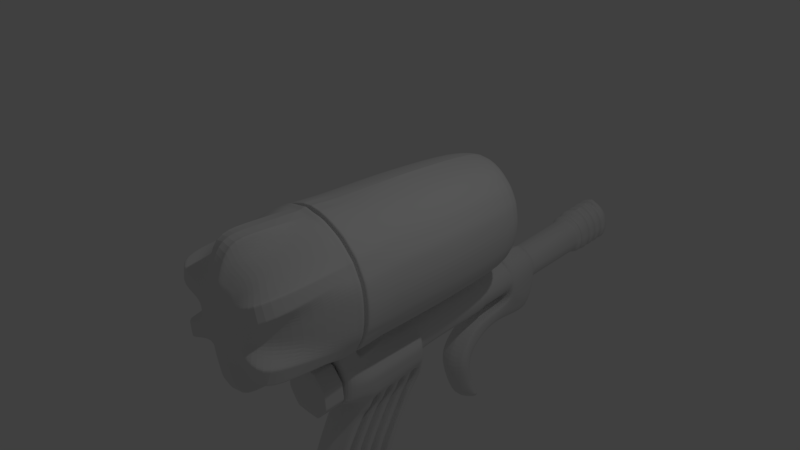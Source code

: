 # Source: RayGun.blend  (saved by Blender 2.77.0; exported with 4.5.12 LTS)
import bpy
from mathutils import Matrix  # noqa: F401  (used for matrix-valued properties, if any)

bpy.ops.wm.read_factory_settings(use_empty=True)
scene = bpy.context.scene
scene.name = 'Scene'

# ---- collections
col_collection_1 = bpy.data.collections.new('Collection 1'); scene.collection.children.link(col_collection_1)

# ---- world
world_world = bpy.data.worlds.new('World'); scene.world = world_world
world_world.color = (0.05088, 0.05088, 0.05088)
world_world.use_sun_shadow = False
world_world.sun_shadow_jitter_overblur = 0.0
world_world.cycles.sampling_method = 'MANUAL'

# ---- cameras
cam_camera = bpy.data.cameras.new('Camera')
cam_camera.clip_end = 100.0
cam_camera.lens = 35.0
cam_camera.sensor_width = 32.0
cam_camera.sensor_height = 18.0
cam_camera.ortho_scale = 7.314
cam_camera.dof.focus_distance = 0.0
cam_camera.dof.aperture_fstop = 128.0

# ---- lights
light_lamp = bpy.data.lights.new('Lamp', 'POINT')
light_lamp.transmission_factor = 0.0
light_lamp.cutoff_distance = 30.0
light_lamp.energy = 100.0
light_lamp.shadow_buffer_clip_start = 1.001
light_lamp.shadow_soft_size = 0.1
light_lamp.shadow_maximum_resolution = 0.006
light_lamp.use_absolute_resolution = True

# ---- meshes
me_circle_002 = bpy.data.meshes.new('Circle.002')
me_circle_002.from_pydata([(0.951, 0.309, 1.105), (0.809, 0.5878, 1.105), (0.5878, 0.809, 1.105), (0.309, 0.9511, 1.105), (0.9478, 0.3051, 1.185), (0.809, 0.5878, 1.176), (0.309, 0.9511, 1.176), (0.5878, 0.809, 1.176), (0.8127, 0.2218, 1.815), (0.8115, 0.5587, 1.92), (0.5235, 0.6826, 1.843), (0.215, 0.8663, 1.883), (0.4162, 0.5893, 2.119), (0.5659, 0.1518, 2.19), (0.7262, 0.537, 2.369), (0.1723, 0.7896, 2.163), (0.3852, 0.1004, 2.325), (0.381, 0.3456, 2.34), (0.2583, 0.4425, 2.287), (0.1471, 0.5271, 2.299), (0.9588, 0.3153, 1.054), (0.8138, 0.5998, 1.054), (0.5881, 0.8255, 1.054), (0.3036, 0.9705, 1.054), (0.9588, 0.3153, 1.001), (0.8138, 0.5998, 1.001), (0.5881, 0.8255, 1.001), (0.3039, 0.9689, 1.001), (0.809, 0.5878, 0.9601), (0.5878, 0.809, 0.9601), (0.3096, 0.9466, 0.9593), (0.9511, 0.309, 0.9601), (0.9511, 0.309, 0.924), (0.7683, 0.6377, 0.924), (0.5878, 0.809, 0.924), (0.3066, 0.9431, 0.9257), (0.8291, 0.2683, -1.852), (0.6711, 0.5776, -1.887), (0.5111, 0.7253, -1.888), (0.2778, 0.8352, -1.903), (0.6396, 0.182, -2.088), (0.5012, 0.4687, -2.087), (0.3968, 0.5869, -2.089), (0.227, 0.6951, -2.099), (0.4365, 0.1311, -2.201), (0.3577, 0.387, -2.193), (0.2751, 0.5017, -2.184), (0.1898, 0.6187, -2.151), (0.8938, 0.2621, 0.9982), (0.7734, 0.4986, 0.9982), (0.5857, 0.6863, 0.9982), (0.3492, 0.8067, 0.9982), (0.5857, 0.6863, 0.9632), (0.7734, 0.4986, 0.9632), (0.3492, 0.8067, 0.9632), (0.8938, 0.2621, 0.9632), (0.1518, 0.9954, 1.054), (0.1545, 0.9755, 1.105), (0.1542, 1.019, 1.829), (0.1, 0.5596, 2.341), (0.1231, 0.3602, 2.344), (0.1801, 0.2593, 2.344), (0.1977, 0.0819, 2.345), (0.1529, 0.9875, 1.003), (0.1572, 0.9831, 0.9557), (0.152, 0.9845, 0.9379), (0.1719, 0.8591, -1.931), (0.1606, 0.6125, -2.161), (0.2003, 0.4514, -2.223), (0.2403, 0.3366, -2.239), (0.2968, 0.1013, -2.252), (0.1545, 0.9755, 1.176), (0.1463, 1.0, 2.193), (0.1519, 0.7147, -2.105), (0.1744, 0.8287, 0.998), (0.1741, 0.831, 0.964), (0.7009, 0.7127, 1.054), (0.6984, 0.6984, 1.105), (0.6594, 0.5791, 1.915), (0.3006, 0.3712, 2.309), (0.7009, 0.7127, 1.001), (0.6984, 0.6984, 0.9601), (0.6984, 0.6984, 0.924), (0.6124, 0.639, -1.886), (0.4727, 0.5093, -2.085), (0.3232, 0.4252, -2.197), (0.6984, 0.6984, 1.176), (0.549, 0.5027, 2.202), (0.6795, 0.5924, 0.9982), (0.6795, 0.5924, 0.9632), (0.224, 0.37, -2.235), (0.1424, 0.3048, 2.346), (0.4458, 0.898, 1.054), (0.4484, 0.88, 1.105), (0.3824, 0.769, 1.766), (0.1946, 0.4888, 2.276), (0.4458, 0.898, 1.001), (0.4484, 0.88, 0.9601), (0.4484, 0.88, 0.924), (0.3928, 0.7933, -1.891), (0.3133, 0.6513, -2.095), (0.2265, 0.5691, -2.165), (0.4484, 0.88, 1.176), (0.2957, 0.6538, 2.096), (0.4675, 0.7465, 0.9982), (0.4675, 0.7465, 0.9632), (0.1762, 0.5326, -2.194), (0.1045, 0.415, 2.342), (0.8863, 0.4576, 1.054), (0.88, 0.4484, 1.105), (0.88, 0.4484, 1.176), (0.8578, 0.3535, 1.874), (0.7907, 0.2923, 2.372), (0.39, 0.1862, 2.354), (0.8863, 0.4576, 1.001), (0.9054, 0.4033, 0.924), (0.7892, 0.3667, -1.876), (0.4296, 0.1975, -2.199), (0.88, 0.4484, 0.9601), (0.6179, 0.2647, -2.085), (0.8336, 0.3804, 0.9982), (0.8336, 0.3804, 0.9632), (0.295, 0.1534, -2.25), (0.1908, 0.1674, 2.347), (0.0, 1.0, 1.105), (0.0, 1.0, 1.176), (0.0, 1.025, 1.832), (0.0, 1.03, 2.204), (0.0, 0.6653, 2.348), (0.0, 0.3532, 2.369), (0.0, 0.21, 2.362), (0.0, 0.07145, 2.361), (0.0, 1.02, 1.054), (0.0, 1.019, 1.001), (0.0, 1.012, 0.9585), (0.0, 0.999, 0.9227), (0.0, 0.8885, -1.942), (0.0, 0.7273, -2.108), (0.0, 0.62, -2.179), (0.0, 0.4314, -2.254), (0.0, 0.3105, -2.282), (0.0, 0.08874, -2.304), (0.0, 0.8483, 0.9982), (0.0, 0.8491, 0.9634), (0.0, 0.2795, 2.364), (0.0, 0.3477, -2.276), (0.0, 0.4529, 2.369), (0.0, 0.5245, -2.219), (0.0, 0.1399, 2.361), (0.0, 0.1311, -2.303), (0.96, 6.711e-11, 1.101), (0.9511, -0.309, 1.105), (0.809, -0.5878, 1.105), (0.5878, -0.809, 1.105), (0.309, -0.9511, 1.105), (0.9468, -2.846e-05, 1.188), (0.9511, -0.309, 1.176), (0.8089, -0.5877, 1.178), (0.309, -0.9511, 1.176), (0.5878, -0.809, 1.176), (0.8166, 0.0006694, 1.795), (0.8066, -0.2183, 1.781), (0.8133, -0.5604, 2.024), (0.5289, -0.7243, 1.785), (0.2154, -0.9429, 1.882), (0.4144, -0.5828, 2.113), (0.5811, 9.895e-05, 2.157), (0.573, -0.1521, 2.185), (0.7262, -0.537, 2.369), (0.172, -0.7183, 2.163), (0.3807, -0.000232, 2.314), (0.3852, -0.1014, 2.32), (0.3827, -0.3473, 2.351), (0.257, -0.4406, 2.28), (0.1437, -0.5292, 2.309), (0.9791, 0.0, 1.05), (0.9588, -0.3153, 1.054), (0.8138, -0.5998, 1.054), (0.5881, -0.8255, 1.054), (0.3036, -0.9705, 1.054), (0.9833, 0.0, 0.9986), (0.9588, -0.3153, 1.001), (0.8138, -0.5998, 1.001), (0.5881, -0.8255, 1.001), (0.3039, -0.9689, 1.001), (0.809, -0.5878, 0.9601), (0.5878, -0.809, 0.9601), (0.3096, -0.9466, 0.9593), (0.9931, 0.0, 0.9597), (0.9511, -0.309, 0.9601), (0.9999, 0.0, 0.924), (0.9511, -0.309, 0.924), (0.7761, -0.6484, 0.924), (0.5878, -0.809, 0.924), (0.3066, -0.9431, 0.9257), (0.8588, -0.0002821, -1.872), (0.8252, -0.2724, -1.895), (0.6737, -0.5842, -1.904), (0.511, -0.7213, -1.935), (0.2712, -0.8245, -1.925), (0.6716, -0.0001489, -2.085), (0.6389, -0.1818, -2.087), (0.5077, -0.4788, -2.086), (0.3995, -0.5857, -2.094), (0.2344, -0.696, -2.096), (0.4529, 0.001026, -2.203), (0.4388, -0.1304, -2.2), (0.3422, -0.4, -2.2), (0.2832, -0.5002, -2.191), (0.2003, -0.6142, -2.159), (0.9188, 0.0, 0.9972), (0.8938, -0.2621, 0.9982), (0.7734, -0.4986, 0.9982), (0.5857, -0.6863, 0.9982), (0.3492, -0.8067, 0.9982), (0.5857, -0.6863, 0.9632), (0.7734, -0.4986, 0.9632), (0.3492, -0.8067, 0.9632), (0.8938, -0.2621, 0.9632), (0.933, 0.0, 0.9631), (0.1518, -0.9954, 1.054), (0.1545, -0.9755, 1.105), (0.1545, -1.019, 1.83), (0.09279, -0.5598, 2.349), (0.1211, -0.3601, 2.356), (0.1803, -0.2595, 2.347), (0.2047, -0.0001082, 2.341), (0.1978, -0.08196, 2.346), (0.1529, -0.9875, 1.003), (0.1572, -0.9831, 0.9557), (0.152, -0.9845, 0.9379), (0.1665, -0.8575, -1.926), (0.1629, -0.6069, -2.173), (0.2035, -0.4449, -2.233), (0.2432, -0.3402, -2.245), (0.2925, 0.0007456, -2.256), (0.2828, -0.1004, -2.257), (0.1545, -0.9755, 1.176), (0.1495, -1.032, 2.261), (0.1733, -0.7113, -2.101), (0.1744, -0.8287, 0.998), (0.1741, -0.831, 0.964), (0.7009, -0.7127, 1.054), (0.6984, -0.6984, 1.105), (0.653, -0.5922, 1.907), (0.2986, -0.3695, 2.303), (0.7009, -0.7127, 1.001), (0.6984, -0.6984, 0.9601), (0.6984, -0.6984, 0.924), (0.6048, -0.6562, -1.925), (0.4715, -0.5318, -2.085), (0.3296, -0.4392, -2.194), (0.6984, -0.6984, 1.176), (0.5676, -0.5035, 2.202), (0.6795, -0.5924, 0.9982), (0.6795, -0.5924, 0.9632), (0.2264, -0.3892, -2.239), (0.1415, -0.3045, 2.35), (0.4458, -0.898, 1.054), (0.4484, -0.88, 1.105), (0.3826, -0.8133, 1.767), (0.1948, -0.4892, 2.279), (0.4458, -0.898, 1.001), (0.4484, -0.88, 0.9601), (0.4484, -0.88, 0.924), (0.3858, -0.7822, -1.928), (0.3151, -0.6505, -2.097), (0.2332, -0.5638, -2.177), (0.4484, -0.88, 1.176), (0.2975, -0.6578, 2.1), (0.4675, -0.7465, 0.9982), (0.4675, -0.7465, 0.9632), (0.1777, -0.5247, -2.212), (0.09838, -0.4157, 2.363), (0.8863, -0.4576, 1.054), (0.88, -0.4484, 1.105), (0.88, -0.4483, 1.177), (0.8579, -0.3535, 1.874), (0.7907, -0.2923, 2.372), (0.384, -0.1837, 2.343), (0.8863, -0.4576, 1.001), (0.8948, -0.3929, 0.924), (0.7936, -0.3627, -1.903), (0.4262, -0.1866, -2.198), (0.88, -0.4484, 0.9601), (0.6111, -0.2576, -2.088), (0.8336, -0.3804, 0.9982), (0.8336, -0.3804, 0.9632), (0.2813, -0.1388, -2.254), (0.1907, -0.1673, 2.346), (0.0, -1.0, 1.105), (0.0, -1.0, 1.176), (0.0, -1.026, 1.837), (0.0, -1.046, 2.25), (0.0, -0.6657, 2.348), (0.0, -0.3551, 2.377), (0.0, -0.21, 2.369), (0.0, -0.07142, 2.363), (0.0, 0.0001635, 2.362), (0.0, -1.02, 1.054), (0.0, -1.019, 1.001), (0.0, -1.012, 0.9585), (0.0, -0.999, 0.9351), (0.0, -0.8774, -1.933), (0.0, -0.741, -2.107), (0.0, -0.6144, -2.194), (0.0, -0.4168, -2.274), (0.0, -0.311, -2.297), (0.0, -0.0851, -2.309), (0.0, 0.0008145, -2.307), (0.0, -0.8483, 0.9982), (0.0, -0.8491, 0.9634), (0.0, -0.2797, 2.368), (0.0, -0.346, -2.29), (0.0, -0.4539, 2.374), (0.0, -0.5105, -2.243), (0.0, -0.1403, 2.368), (0.0, -0.1132, -2.31), (0.9981, 0.0, 0.8846), (0.0, 0.9972, 0.8833), (0.9494, 0.3086, 0.8846), (0.767, 0.6369, 0.8847), (0.5868, 0.8079, 0.8846), (0.3062, 0.9418, 0.8862), (0.1812, 0.9828, 0.8984), (0.6973, 0.6977, 0.8847), (0.4476, 0.8789, 0.8846), (0.9041, 0.4029, 0.8846), (0.0, -0.9973, 0.896), (0.9494, -0.3086, 0.8846), (0.7749, -0.6476, 0.8846), (0.5868, -0.8079, 0.8846), (0.3062, -0.9418, 0.8862), (0.6973, -0.6977, 0.8846), (0.4476, -0.8789, 0.8846), (0.8935, -0.3926, 0.8846), (0.0, 0.9571, -0.5493), (0.1527, 0.9281, -0.5401), (0.662, 0.6733, -0.5474), (0.4251, 0.8464, -0.5484), (0.8616, 0.3909, -0.5482), (0.0, -0.9503, -0.549), (0.2009, -0.9304, -0.5399), (0.6651, -0.676, -0.5484), (0.4247, -0.8446, -0.5483), (0.8571, -0.3829, -0.5484), (0.9452, -4.013e-05, -0.5484), (0.8985, 0.2962, -0.5483), (0.727, 0.6113, -0.5456), (0.5538, 0.7719, -0.5483), (0.2919, 0.8923, -0.5472), (0.8919, -0.2937, -0.5481), (0.7262, -0.6135, -0.548), (0.5572, -0.7754, -0.5484), (0.2935, -0.8973, -0.5474), (0.9471, -1.56e-05, -0.49), (0.9004, 0.2967, -0.4899), (0.727, 0.6113, -0.4872), (0.5549, 0.7733, -0.4899), (0.2921, 0.8923, -0.4887), (0.8939, -0.2943, -0.4897), (0.7275, -0.6145, -0.4896), (0.558, -0.7763, -0.49), (0.2935, -0.8974, -0.4891), (0.0, 0.9579, -0.4909), (0.1599, 0.9279, -0.4815), (0.6632, 0.6743, -0.489), (0.426, 0.8473, -0.49), (0.8634, 0.3915, -0.4898), (0.05619, -0.9323, -0.4609), (0.6664, -0.6771, -0.49), (0.4249, -0.8443, -0.4899), (0.8573, -0.3829, -0.49), (0.2656, -0.9829, 0.8984), (0.9743, -5.195e-06, 0.5568), (0.9247, 0.3024, 0.5569), (0.749, 0.6256, 0.5582), (0.5664, 0.7841, 0.5572), (0.3, 0.9231, 0.5581), (0.92, -0.3006, 0.557), (0.7475, -0.6282, 0.5572), (0.5717, -0.791, 0.5569), (0.3009, -0.9228, 0.5581), (0.0, 0.9743, 0.5558), (0.1728, 0.9543, 0.5681), (0.6822, 0.6884, 0.5572), (0.4372, 0.8635, 0.5568), (0.8843, 0.3973, 0.5569), (0.0, -1.845, 0.8519), (0.4172, -1.849, 0.5122), (0.1618, -1.826, 0.8446), (0.2121, -1.844, 0.8441), (0.6844, -0.6897, 0.5567), (0.4383, -0.8652, 0.5568), (0.8805, -0.39, 0.5566), (0.1948, -1.745, -0.5556), (0.0, -1.829, -0.5885), (0.0, -1.163, -0.5363), (0.2658, -0.9601, 0.5678), (0.1198, -1.167, -0.5059), (0.0, -0.9495, -0.4619), (0.08161, -0.9904, 0.502), (0.3729, -1.239, 0.8516), (0.0, -1.135, -0.4414), (0.1952, -1.177, 0.5971), (0.2656, -1.219, 0.8545), (0.0848, -1.12, -0.4458), (0.2607, -1.199, 0.8545), (0.3277, -1.21, 0.5347), (0.0, -1.219, 0.865), (0.0, -1.201, 0.8657), (0.1101, -0.9737, -0.3461), (0.08161, -1.171, 0.552), (0.09365, -1.097, -0.3223), (0.2862, -0.9906, 0.8888), (0.2863, -0.9678, 0.5596), (0.3349, -1.177, 0.5683), (0.3616, -1.206, 0.8449), (0.08251, -1.136, -0.4652), (0.0, -1.143, -0.4992), (0.1702, -1.201, -0.5085), (0.2545, -1.245, -0.5209), (0.2936, -1.328, -0.5239), (0.3174, -1.427, -0.5357), (0.08114, -1.097, -1.832), (0.0, -1.079, -1.842), (0.0, -1.2, -0.5429), (0.4871, -1.465, 0.5168), (0.4516, -1.391, 0.4892), (0.3536, -1.283, 0.4631), (0.342, -1.248, 0.5016), (0.0, -1.239, 0.8558), (0.0, -1.259, 0.8514), (0.0, -1.282, 0.8478), (0.0, -1.17, 0.8935), (0.41, -1.266, 0.8447), (0.4163, -1.299, 0.8446), (0.4286, -1.398, 0.8444), (0.426, -1.475, 0.8443), (0.2657, -1.238, 0.8544), (0.2657, -1.268, 0.8543), (0.2657, -1.385, 0.8542), (0.2658, -1.531, 0.8541), (0.298, -1.667, -0.5609), (0.3816, -1.734, 0.8442), (0.2658, -1.682, 0.854), (0.463, -1.718, 0.4774), (0.2663, -1.7, -0.555), (0.0, -1.751, 0.8519), (0.3588, -1.766, 0.8442), (0.2142, -1.759, 0.854), (0.0, -1.695, -0.5747), (0.4575, -1.743, 0.4762), (0.1075, 0.3593, 2.347), (0.1578, 0.2532, 2.347), (0.1791, -7.604e-05, 2.344), (0.1732, 0.08069, 2.348), (0.1542, 0.4484, -2.232), (0.1716, 0.332, -2.256), (0.2194, 0.001003, -2.276), (0.2245, 0.09868, -2.27), (0.133, 0.9985, 1.054), (0.1353, 0.9786, 1.105), (0.1351, 1.02, 1.83), (0.08763, 0.5727, 2.342), (0.1339, 0.9914, 1.003), (0.1377, 0.9867, 0.956), (0.1331, 0.9863, 0.9361), (0.1283, 0.8679, -1.938), (0.1161, 0.6149, -2.168), (0.1353, 0.9786, 1.176), (0.1282, 1.021, 2.203), (0.1143, 0.7187, -2.109), (0.1528, 0.8312, 0.998), (0.1525, 0.8332, 0.9639), (0.1671, 0.3665, -2.249), (0.1246, 0.3016, 2.348), (0.1317, 0.5304, -2.203), (0.09154, 0.4197, 2.346), (0.2348, 0.1489, -2.266), (0.1671, 0.1641, 2.349), (0.1046, -0.3596, 2.361), (0.1577, -0.2533, 2.35), (0.1735, -0.0807, 2.349), (0.1546, -0.4324, -2.247), (0.1709, -0.3304, -2.265), (0.2131, -0.09523, -2.277), (0.133, -0.9985, 1.054), (0.1353, -0.9786, 1.105), (0.1353, -1.02, 1.831), (0.08106, -0.5728, 2.348), (0.1339, -0.9914, 1.003), (0.1377, -0.9867, 0.956), (0.1331, -0.9863, 0.9376), (0.1274, -0.8721, -1.921), (0.122, -0.6068, -2.181), (0.1353, -0.9786, 1.176), (0.131, -1.033, 2.26), (0.1261, -0.7219, -2.104), (0.1528, -0.8312, 0.998), (0.1525, -0.8332, 0.9639), (0.1695, -0.3633, -2.258), (0.1235, -0.3014, 2.356), (0.1364, -0.5185, -2.224), (0.08419, -0.4211, 2.369), (0.2147, -0.1306, -2.275), (0.1672, -0.164, 2.349), (0.1331, 0.9847, 0.8965), (0.1328, -0.936, -0.541), (0.1256, 0.9334, -0.5412), (0.1272, 0.9343, -0.4827), (0.04922, -0.9344, -0.4611), (0.1253, -1.78, -0.5702), (0.08182, -1.844, 0.8537), (0.1328, 0.96, 0.5664), (0.2327, -0.9847, 0.8981), (0.07429, -1.128, -0.4453), (0.1049, -1.166, -0.5306), (0.2283, -1.198, 0.8542), (0.2327, -1.218, 0.8549), (0.07228, -1.143, -0.4694), (0.1824, -1.246, -0.5429), (0.2398, -1.327, -0.556), (0.2708, -1.424, -0.5644), (0.2327, -1.238, 0.8541), (0.2328, -1.267, 0.854), (0.2328, -1.372, 0.8539), (0.2328, -1.528, 0.8538), (0.1938, -1.666, -0.5693), (0.2329, -1.68, 0.8538), (0.1735, -1.7, -0.572), (0.1876, -1.758, 0.8537), (0.0, 0.9582, -0.442), (0.1711, 0.9266, -0.4324), (0.6649, 0.6758, -0.4402), (0.4266, 0.848, -0.4411), (0.8648, 0.392, -0.4409), (0.6674, -0.6779, -0.4411), (0.4253, -0.8448, -0.441), (0.858, -0.3831, -0.4411), (0.06596, -0.9335, -0.4129), (0.9486, -1.504e-06, -0.4411), (0.9016, 0.2969, -0.4411), (0.7274, 0.6114, -0.4383), (0.5558, 0.7742, -0.441), (0.2924, 0.8926, -0.4398), (0.8959, -0.2949, -0.4409), (0.7287, -0.6155, -0.4407), (0.5587, -0.7771, -0.4411), (0.2944, -0.9004, -0.4402), (0.13, -1.158, -0.4817), (0.08996, -1.131, -0.07979), (0.1088, -0.9745, 0.02615), (0.09309, -1.099, -0.1711), (0.09437, -1.152, -0.4185), (0.2031, -1.159, -0.5131), (0.2873, -1.212, -0.472), (0.4079, -1.315, -0.4996), (0.4671, -1.409, -0.4413), (0.4215, -1.686, -0.4889), (0.3974, -1.724, -0.5114), (0.1294, 0.935, -0.4337), (0.1862, -1.969, -0.5681), (0.0, -1.979, -0.5622), (0.3875, -1.76, -0.5354), (0.0, -2.066, 0.588), (0.1338, -1.979, -0.5616), (0.316, -2.037, -0.5026), (0.3184, -2.079, 0.5601), (0.2554, -2.077, 0.6054), (0.0, -2.061, -0.523), (0.1632, -2.053, -0.5174), (0.3747, -2.015, 0.5221), (0.1858, -1.845, 0.8352), (0.3443, -1.921, -0.54), (0.0, -1.968, 0.5853), (0.0, -1.854, 0.8065), (0.0, -1.847, 0.6014), (0.1768, -1.846, 0.5994), (0.2537, -2.022, 0.6127), (0.1915, -1.93, -0.5796), (0.0, -1.932, -0.578), (0.134, -1.93, -0.5817), (0.1445, -2.21, 0.6415), (0.0, -2.21, 0.6517), (0.2912, -2.219, 0.6217), (0.2905, -2.168, -0.4368), (0.1597, -2.182, -0.437), (0.0, -2.198, -0.4227), (0.183, -2.484, 0.7697), (0.0, -2.48, 0.7849), (0.2798, -2.492, 0.7726), (0.2579, -2.436, -0.2946), (0.1509, -2.425, -0.2485), (0.0, -2.451, -0.2656), (0.173, -2.864, 0.9608), (0.0, -2.861, 0.9729), (0.2724, -2.873, 0.9572), (0.2671, -2.817, -0.1044), (0.162, -2.813, -0.0747), (0.0, -2.823, -0.06971), (0.1791, -3.319, 1.094), (0.0, -3.32, 1.103), (0.2628, -3.329, 1.083), (0.2663, -3.265, 0.06243), (0.1489, -3.269, 0.08062), (0.0, -3.286, 0.09577), (0.166, -4.003, 1.185), (0.0, -4.013, 1.189), (0.2553, -4.005, 1.173), (0.2495, -3.954, 0.178), (0.1367, -3.953, 0.2025), (0.0, -3.941, 0.2155), (0.153, -4.666, 1.222), (0.0, -4.675, 1.225), (0.2577, -4.661, 1.207), (0.2498, -4.439, 0.2089), (0.1277, -4.473, 0.2307), (0.0, -4.505, 0.2471), (0.144, -5.223, 1.18), (0.0, -5.23, 1.182), (0.2636, -5.197, 1.173), (0.244, -5.041, 0.2029), (0.1385, -5.053, 0.1851), (0.0, -5.062, 0.2039), (0.0, -1.262, 0.8526), (0.0, -1.768, 0.8554), (0.2394, -1.359, 0.8576), (0.2394, -1.527, 0.8575), (0.1905, -1.776, 0.8574), (0.0, -1.875, 0.8916), (0.185, -1.176, 0.8946), (0.3695, -1.368, 0.8945), (0.3805, -1.641, 0.8841), (0.1941, -1.866, 0.8944), (0.0, -1.191, 1.2), (0.0, -1.366, 1.2), (0.0, -1.897, 1.2), (0.182, -1.198, 1.203), (0.3665, -1.39, 1.203), (0.1911, -1.888, 1.203), (0.0, -1.896, 1.181), (0.0, -1.875, 0.913), (0.3666, -1.389, 1.183), (0.3676, -1.367, 0.9159), (0.1832, -1.175, 0.916), (0.1822, -1.196, 1.184), (0.3787, -1.641, 0.9055), (0.3777, -1.662, 1.173), (0.1913, -1.886, 1.183), (0.1923, -1.865, 0.9158), (0.0, -1.168, 0.913), (0.0, -1.189, 1.181), (0.4683, -1.675, 0.5146), (0.3119, -1.618, -0.5595), (0.4071, -1.685, 0.8442), (0.4404, -1.645, -0.4731), (0.2394, -1.692, 0.8575), (0.0, -1.681, 1.199), (0.3775, -1.663, 1.192), (0.479, -1.562, 0.5157), (0.3334, -1.517, -0.5498), (0.425, -1.57, 0.8443), (0.2658, -1.537, 0.8541), (0.2328, -1.534, 0.8538), (0.2576, -1.506, -0.562), (0.4589, -1.524, -0.4556), (0.2394, -1.534, 0.8575), (0.3699, -1.379, 0.8941), (0.0, -1.378, 1.2), (0.3669, -1.401, 1.202), (0.3681, -1.378, 0.9155), (0.3671, -1.399, 1.183), (0.3288, -1.565, -0.5541), (0.4179, -1.636, 0.8442), (0.2658, -1.672, 0.854), (0.2329, -1.671, 0.8538), (0.2348, -1.574, -0.5656), (0.4548, -1.581, -0.4608), (0.2394, -1.682, 0.8575), (0.3798, -1.625, 0.8848), (0.0, -1.662, 1.199), (0.3768, -1.646, 1.193), (0.378, -1.624, 0.9062), (0.377, -1.645, 1.174), (0.478, -1.611, 0.5132), (0.09975, 0.3589, 2.349), (0.1466, 0.2502, 2.348), (0.1665, -5.725e-05, 2.345), (0.161, 0.08008, 2.349), (0.11, 0.4433, -2.24), (0.1343, 0.3252, -2.265), (0.1604, 0.0009939, -2.288), (0.1615, 0.09702, -2.284), (0.1157, 0.3, 2.349), (0.08509, 0.4221, 2.348), (0.1553, 0.1624, 2.35), (0.09621, -0.3594, 2.364), (0.1465, -0.2503, 2.352), (0.1614, -0.08007, 2.35), (0.1024, -0.4317, -2.258), (0.1187, -0.3272, -2.276), (0.1521, -0.09287, -2.289), (0.1144, -0.2999, 2.359), (0.07737, -0.4236, 2.371), (0.1555, -0.1624, 2.35), (0.0761, 0.9857, 0.8956), (0.07428, 0.9433, -0.5419), (0.07342, 0.9447, -0.4834), (0.04577, -0.9355, -0.4611), (0.06375, -1.81, -0.5856), (0.08838, 0.966, 0.5655), (0.06908, -1.136, -0.445), (0.09713, -1.171, -0.531), (0.06721, -1.156, -0.4715), (0.1135, -1.201, -0.5346), (0.2274, -1.573, -1.901), (0.1005, -1.675, -1.916), (0.0911, -1.7, -0.5732), (0.1237, 1.0, 1.054), (0.1259, 0.9801, 1.105), (0.1256, 1.02, 1.83), (0.08149, 0.5792, 2.342), (0.1245, 0.9934, 1.003), (0.128, 0.9884, 0.9562), (0.1238, 0.9872, 0.9351), (0.07961, 0.8774, -1.939), (0.0806, 0.6167, -2.172), (0.1259, 0.9801, 1.176), (0.09356, 1.007, 2.205), (0.07192, 0.7216, -2.112), (0.1421, 0.8324, 0.9981), (0.1419, 0.8343, 0.9639), (0.1244, 0.3607, -2.258), (0.08996, 0.5303, -2.209), (0.17, 0.1431, -2.279), (0.1237, -1.0, 1.054), (0.1259, -0.9801, 1.105), (0.1259, -1.021, 1.831), (0.07538, -0.5792, 2.348), (0.1245, -0.9934, 1.003), (0.128, -0.9884, 0.9562), (0.1238, -0.9872, 0.9374), (0.08112, -0.8742, -1.93), (0.07274, -0.6113, -2.192), (0.1259, -0.9801, 1.176), (0.1218, -1.034, 2.259), (0.07181, -0.7279, -2.11), (0.1421, -0.8324, 0.9981), (0.1419, -0.8343, 0.9639), (0.1178, -0.3624, -2.269), (0.08832, -0.519, -2.235), (0.1586, -0.1265, -2.287), (0.08872, -0.9389, -0.5418), (0.07609, -1.844, 0.8536), (0.2164, -0.9856, 0.8979), (0.2123, -1.198, 0.854), (0.2164, -1.218, 0.8551), (0.2164, -1.238, 0.8539), (0.2165, -1.266, 0.8538), (0.2165, -1.366, 0.8538), (0.1745, -1.758, 0.8536), (0.0653, 0.9475, -0.4345), (0.07635, -1.978, -0.562), (0.09106, -2.071, 0.5863), (0.1037, -2.056, -0.5243), (0.1017, -1.849, 0.5997), (0.1044, -2.005, 0.5852), (0.08323, -1.932, -0.578), (0.1119, -1.868, 0.8332), (0.1041, -2.211, 0.6406), (0.1176, -2.181, -0.4325), (0.1197, -2.483, 0.7713), (0.09841, -2.431, -0.2547), (0.1094, -2.863, 0.9624), (0.1081, -2.812, -0.071), (0.08693, -3.32, 1.096), (0.09138, -3.271, 0.08434), (0.06891, -4.01, 1.187), (0.07351, -3.955, 0.2069), (0.06059, -4.673, 1.223), (0.06131, -4.482, 0.2367), (0.06515, -5.228, 1.18), (0.06705, -5.058, 0.1882), (0.2226, -1.352, 0.8575), (0.1771, -1.776, 0.8573), (0.172, -1.175, 0.8944), (0.1805, -1.866, 0.8942), (0.1693, -1.197, 1.203), (0.3408, -1.388, 1.202), (0.1777, -1.888, 1.202), (0.1788, -1.866, 0.9156), (0.1779, -1.887, 1.183), (0.1704, -1.175, 0.9158), (0.1694, -1.196, 1.183), (0.3511, -1.665, 1.193), (0.0, -1.701, -1.926), (0.3412, -1.399, 1.202), (0.3504, -1.648, 1.193), (0.2528, 0.2808, -2.248), (0.8201, 0.5874, 1.054), (0.8152, 0.5757, 1.105), (0.8152, 0.5757, 1.176), (0.8155, 0.5409, 1.916), (0.7318, 0.5157, 2.369), (0.3817, 0.3317, 2.34), (0.0, 0.2039, 2.362), (0.8201, 0.5874, 1.001), (0.8152, 0.5757, 0.924), (0.7159, 0.517, -1.886), (0.3732, 0.331, -2.2), (0.0, 0.2556, -2.292), (0.8152, 0.5757, 0.9601), (0.5452, 0.4087, -2.084), (0.7786, 0.4883, 0.9982), (0.7786, 0.4883, 0.9632), (0.1811, 0.2513, 2.345), (0.8139, 0.5749, 0.8847), (0.7707, 0.5486, -0.5457), (0.7713, 0.5496, -0.4873), (0.795, 0.5637, 0.5581), (0.1895, 0.2764, -2.263), (0.1586, 0.2455, 2.347), (0.7726, 0.5506, -0.4385), (0.1357, 0.2695, -2.272), (0.1474, 0.2426, 2.349), (0.8798, 0.4703, 1.054), (0.8737, 0.4609, 1.105), (0.8737, 0.4609, 1.176), (0.8537, 0.3719, 1.878), (0.7849, 0.3142, 2.372), (0.3892, 0.2005, 2.353), (0.0, 0.1461, 2.361), (0.8798, 0.4703, 1.001), (0.8737, 0.4609, 0.924), (0.7645, 0.4242, -1.879), (0.4066, 0.2517, -2.203), (0.0, 0.1837, -2.299), (0.8737, 0.4609, 0.9601), (0.5895, 0.3199, -2.086), (0.8282, 0.391, 0.9982), (0.8282, 0.391, 0.9632), (0.1898, 0.1756, 2.347), (0.1663, 0.1721, 2.349), (0.1545, 0.1703, 2.35), (0.2704, 0.2073, -2.255), (0.8724, 0.4605, 0.8846), (0.8311, 0.447, -0.548), (0.8325, 0.4475, -0.4896), (0.8558, 0.4557, 0.5569), (0.2085, 0.2024, -2.268), (0.834, 0.4482, -0.4407), (0.1439, 0.1961, -2.279), (0.2653, -0.2028, -2.255), (0.8795, -0.471, 1.054), (0.8733, -0.4616, 1.105), (0.8733, -0.4614, 1.177), (0.8537, -0.373, 1.888), (0.7846, -0.3154, 2.372), (0.3844, -0.199, 2.346), (0.0, -0.1469, 2.368), (0.8795, -0.471, 1.001), (0.8733, -0.4616, 0.924), (0.7689, -0.4271, -1.901), (0.4069, -0.2505, -2.198), (0.0, -0.1763, -2.308), (0.8733, -0.4616, 0.9601), (0.5883, -0.3219, -2.084), (0.8279, -0.3915, 0.9982), (0.8279, -0.3915, 0.9632), (0.1897, -0.176, 2.346), (0.872, -0.4612, 0.8846), (0.8314, -0.4481, -0.5483), (0.8325, -0.4484, -0.4899), (0.8507, -0.4541, 0.5569), (0.1981, -0.1946, -2.274), (0.1663, -0.1724, 2.349), (0.8336, -0.4488, -0.441), (0.143, -0.1905, -2.288), (0.1547, -0.1707, 2.35), (0.2515, -0.2726, -2.253), (0.1587, -0.2438, 2.35), (0.1474, -0.2409, 2.352), (0.8215, -0.5846, 1.054), (0.8166, -0.5729, 1.105), (0.8165, -0.5728, 1.178), (0.8181, -0.5384, 2.008), (0.7331, -0.5109, 2.369), (0.3831, -0.3298, 2.352), (0.0, -0.2026, 2.369), (0.8215, -0.5846, 1.001), (0.8166, -0.5729, 0.924), (0.7199, -0.5162, -1.907), (0.3785, -0.3291, -2.199), (0.0, -0.2419, -2.305), (0.8166, -0.5729, 0.9601), (0.5471, -0.4078, -2.087), (0.7798, -0.486, 0.9982), (0.7798, -0.486, 0.9632), (0.1814, -0.2497, 2.347), (0.8153, -0.5722, 0.8846), (0.7765, -0.5501, -0.5484), (0.7769, -0.5505, -0.4899), (0.7966, -0.5617, 0.5569), (0.1837, -0.2634, -2.273), (0.7778, -0.5511, -0.441), (0.1349, -0.2592, -2.284), (0.4077, -0.0001736, 2.303), (0.4078, 0.1064, 2.312), (0.4231, 0.3693, 2.35), (0.1501, 0.5499, 2.282), (0.0, 0.7106, 2.337), (0.277, 0.4597, 2.266), (0.1055, 0.6141, 2.33), (0.3304, 0.3871, 2.298), (0.2066, 0.5087, 2.254), (0.4378, 0.1989, 2.357), (0.4093, -0.1071, 2.309), (0.4236, -0.3698, 2.354), (0.1482, -0.5515, 2.29), (0.0, -0.7112, 2.338), (0.2768, -0.4589, 2.262), (0.1034, -0.6151, 2.334), (0.3306, -0.3854, 2.291), (0.2081, -0.51, 2.258), (0.4322, -0.1967, 2.348), (0.09068, -0.627, 2.334), (0.09246, 0.626, 2.331), (0.08441, -0.6329, 2.334), (0.08598, 0.632, 2.331), (0.4243, 0.3544, 2.35), (0.4365, 0.2142, 2.356), (0.4321, -0.2129, 2.351), (0.4248, -0.3513, 2.354), (0.0, -1.189, -0.5429), (0.06273, -1.192, -0.5344), (0.0, -1.777, -0.5754), (0.09056, -1.755, -0.5769), (0.2233, -1.621, -0.5674), (0.1258, -1.201, -0.5314), (0.2022, -1.601, -1.904), (0.2514, -1.528, -1.891), (0.2378, -1.245, -1.854), (0.2718, -1.337, -1.863), (0.1929, -1.16, -1.84), (0.1469, -1.122, -1.831), (0.2625, -1.481, -1.882), (0.2736, -1.415, -1.871), (0.148, -1.16, -1.915), (0.1894, -1.198, -1.919), (0.2303, -1.259, -1.931), (0.2595, -1.338, -1.937), (0.2361, -1.493, -1.952), (0.2133, -1.54, -1.958), (0.1927, -1.567, -1.96), (0.09244, -1.621, -1.972), (0.0, -1.646, -1.985), (0.06225, -1.122, -1.904), (0.0, -1.116, -1.913), (0.2494, -1.457, -1.948), (0.2607, -1.402, -1.942), (0.1373, -1.16, -1.922), (0.1882, -1.199, -1.926), (0.2293, -1.259, -1.939), (0.2579, -1.338, -1.945), (0.2349, -1.492, -1.959), (0.2148, -1.532, -1.965), (0.1938, -1.561, -1.967), (0.08624, -1.62, -1.979), (0.0, -1.644, -1.99), (0.06015, -1.119, -1.92), (0.0, -1.119, -1.933), (0.2482, -1.456, -1.955), (0.2595, -1.402, -1.949), (0.0, -1.348, -4.965), (0.0, -1.32, -4.967), (0.1778, -0.9385, -4.924), (0.223, -0.9993, -4.928), (0.2531, -1.07, -4.937), (0.2612, -1.162, -4.949), (0.2392, -1.314, -4.955), (0.2138, -1.346, -4.954), (0.1977, -1.371, -4.956), (0.1156, -1.419, -4.957), (0.0, -1.44, -4.947), (0.1592, -1.345, -4.971), (0.1918, -1.16, -4.971), (0.0, -1.16, -4.962), (0.1891, -1.072, -4.965), (0.0, -1.079, -4.959), (0.1784, -1.015, -4.954), (0.0, -1.005, -4.941), (0.08889, -0.9019, -4.925), (0.0, -0.8978, -4.922), (0.0, -1.227, -4.966), (0.2493, -1.278, -4.953), (0.1652, -1.318, -4.975), (0.0, -1.285, -4.969), (0.2635, -1.225, -4.949), (0.1841, -1.228, -4.977), (0.1743, -1.284, -4.977), (0.0, -1.602, -2.515), (0.0, -1.079, -2.481), (0.1942, -1.164, -2.475), (0.09151, -1.578, -2.506), (0.2589, -1.368, -2.493), (0.193, -1.522, -2.497), (0.2135, -1.495, -2.498), (0.2329, -1.226, -2.487), (0.2574, -1.305, -2.492), (0.06639, -1.082, -2.47), (0.1448, -1.121, -2.471), (0.247, -1.421, -2.495), (0.2341, -1.456, -2.496), (0.0, -1.599, -2.548), (0.1945, -1.162, -2.508), (0.2589, -1.366, -2.526), (0.193, -1.52, -2.531), (0.2135, -1.492, -2.531), (0.2574, -1.303, -2.526), (0.1453, -1.119, -2.504), (0.2341, -1.454, -2.529), (0.0, -1.077, -2.514), (0.0919, -1.576, -2.54), (0.2331, -1.224, -2.52), (0.06676, -1.08, -2.503), (0.2469, -1.419, -2.529), (0.0, -1.705, -2.538), (0.2045, -1.103, -2.533), (0.3057, -1.424, -2.558), (0.1685, -1.662, -2.518), (0.2064, -1.648, -2.528), (0.2891, -1.294, -2.557), (0.1381, -1.045, -2.528), (0.2321, -1.646, -2.534), (0.0, -0.9879, -2.525), (0.2565, -1.187, -2.549), (0.06203, -0.9922, -2.527), (0.0, -1.721, -3.033), (0.2112, -1.065, -2.959), (0.291, -1.433, -2.985), (0.2032, -1.67, -3.015), (0.23, -1.635, -3.015), (0.2888, -1.259, -2.983), (0.1464, -1.003, -2.953), (0.258, -1.571, -3.013), (0.0, -0.9436, -2.966), (0.09911, -1.712, -3.025), (0.2605, -1.149, -2.974), (0.05327, -0.9685, -2.953), (0.2744, -1.518, -3.012), (0.0, -1.563, -3.059), (0.2001, -1.129, -3.023), (0.2588, -1.335, -3.041), (0.1939, -1.485, -3.046), (0.2137, -1.459, -3.046), (0.2572, -1.273, -3.041), (0.1523, -1.083, -3.019), (0.2345, -1.423, -3.045), (0.0, -1.039, -3.028), (0.09791, -1.54, -3.054), (0.2365, -1.192, -3.034), (0.07261, -1.045, -3.019), (0.2466, -1.388, -3.044), (0.0, -1.56, -3.098), (0.2005, -1.127, -3.062), (0.2588, -1.333, -3.08), (0.194, -1.483, -3.086), (0.2137, -1.457, -3.085), (0.2572, -1.271, -3.08), (0.1528, -1.08, -3.058), (0.2345, -1.42, -3.084), (0.0, -1.036, -3.067), (0.09837, -1.537, -3.093), (0.2368, -1.189, -3.073), (0.07305, -1.042, -3.058), (0.2465, -1.385, -3.083), (0.0, -1.457, -4.922), (0.2227, -1.001, -4.89), (0.2635, -1.227, -4.911), (0.2008, -1.375, -4.921), (0.2212, -1.353, -4.922), (0.2612, -1.163, -4.911), (0.1775, -0.9402, -4.886), (0.2396, -1.315, -4.917), (0.0, -0.8842, -4.896), (0.1181, -1.428, -4.925), (0.2529, -1.072, -4.899), (0.08863, -0.9035, -4.887), (0.2493, -1.279, -4.915), (0.0, -0.7865, -4.864), (0.09681, -1.499, -4.902), (0.2792, -1.032, -4.873), (0.06023, -0.8077, -4.857), (0.2746, -1.308, -4.894), (0.0, -1.534, -4.892), (0.2389, -0.9372, -4.861), (0.2934, -1.238, -4.889), (0.2068, -1.434, -4.899), (0.231, -1.402, -4.898), (0.2904, -1.153, -4.889), (0.1787, -0.8564, -4.855), (0.2612, -1.356, -4.896), (0.0, -0.9284, -4.235), (0.1057, -1.48, -4.263), (0.2511, -1.11, -4.241), (0.0775, -0.9408, -4.227), (0.2527, -1.325, -4.256), (0.0, -1.506, -4.261), (0.2168, -1.039, -4.231), (0.2669, -1.27, -4.252), (0.1981, -1.426, -4.259), (0.218, -1.4, -4.259), (0.2648, -1.203, -4.252), (0.1679, -0.9802, -4.226), (0.2412, -1.363, -4.257), (0.0, -1.52, -4.3), (0.2201, -1.024, -4.269), (0.273, -1.27, -4.292), (0.1999, -1.436, -4.299), (0.221, -1.408, -4.299), (0.2707, -1.199, -4.291), (0.1683, -0.9613, -4.264), (0.2457, -1.369, -4.297), (0.0, -0.903, -4.273), (0.102, -1.493, -4.303), (0.2565, -1.1, -4.28), (0.07207, -0.9195, -4.265), (0.2578, -1.329, -4.295), (0.0, -1.571, -4.354), (0.2331, -0.9708, -4.318), (0.2935, -1.269, -4.345), (0.2057, -1.468, -4.355), (0.2308, -1.436, -4.354), (0.2906, -1.184, -4.345), (0.1728, -0.8914, -4.312), (0.2608, -1.388, -4.352), (0.0, -0.8434, -4.323), (0.09064, -1.536, -4.359), (0.2757, -1.064, -4.33), (0.05083, -0.8492, -4.314), (0.2749, -1.34, -4.35), (0.0, -1.563, -4.43), (0.0, -1.558, -4.507), (0.0, -1.553, -4.584), (0.0, -1.534, -4.672), (0.0, -1.542, -4.738), (0.0, -1.536, -4.815), (0.234, -0.966, -4.395), (0.2348, -0.9612, -4.473), (0.2356, -0.9564, -4.55), (0.2364, -0.9516, -4.628), (0.2372, -0.9468, -4.706), (0.2381, -0.942, -4.783), (0.2935, -1.265, -4.423), (0.2935, -1.26, -4.501), (0.2935, -1.256, -4.578), (0.2935, -1.251, -4.656), (0.2935, -1.247, -4.734), (0.2934, -1.242, -4.811), (0.2058, -1.463, -4.432), (0.2034, -1.456, -4.513), (0.2061, -1.453, -4.588), (0.2062, -1.448, -4.666), (0.2064, -1.443, -4.743), (0.2002, -1.432, -4.824), (0.2308, -1.431, -4.432), (0.2303, -1.425, -4.51), (0.2309, -1.421, -4.587), (0.2309, -1.416, -4.665), (0.2309, -1.412, -4.743), (0.2287, -1.405, -4.821), (0.2906, -1.18, -4.422), (0.2906, -1.175, -4.5), (0.2905, -1.171, -4.578), (0.2905, -1.167, -4.655), (0.2905, -1.162, -4.733), (0.2904, -1.158, -4.811), (0.1703, -0.8909, -4.388), (0.1738, -0.8822, -4.467), (0.1724, -0.8803, -4.544), (0.1755, -0.8723, -4.622), (0.1765, -0.867, -4.7), (0.1765, -0.8631, -4.778), (0.2609, -1.384, -4.43), (0.2609, -1.379, -4.508), (0.261, -1.374, -4.585), (0.261, -1.37, -4.663), (0.2611, -1.365, -4.741), (0.2611, -1.361, -4.819), (0.0, -0.7993, -4.79), (0.0, -0.7988, -4.71), (0.0, -0.819, -4.63), (0.0, -0.8334, -4.55), (0.0, -0.8299, -4.477), (0.0, -0.8457, -4.401), (0.09486, -1.502, -4.826), (0.09503, -1.51, -4.747), (0.08896, -1.503, -4.672), (0.09327, -1.52, -4.591), (0.08975, -1.52, -4.519), (0.09152, -1.531, -4.436), (0.2787, -1.036, -4.795), (0.2782, -1.041, -4.718), (0.2777, -1.045, -4.64), (0.2772, -1.05, -4.563), (0.2767, -1.055, -4.485), (0.2762, -1.059, -4.408), (0.05938, -0.8128, -4.779), (0.05832, -0.8187, -4.702), (0.0553, -0.83, -4.623), (0.05017, -0.8337, -4.546), (0.04948, -0.8353, -4.47), (0.04905, -0.8463, -4.391), (0.2746, -1.312, -4.816), (0.2747, -1.317, -4.739), (0.2747, -1.322, -4.661), (0.2748, -1.326, -4.583), (0.2748, -1.331, -4.505), (0.2749, -1.335, -4.428), (0.0, -1.506, -4.434), (0.0, -1.501, -4.499), (0.2256, -1.005, -4.405), (0.2263, -1.001, -4.47), (0.2755, -1.255, -4.428), (0.2755, -1.252, -4.493), (0.202, -1.422, -4.436), (0.2026, -1.418, -4.501), (0.223, -1.395, -4.435), (0.223, -1.391, -4.501), (0.2731, -1.184, -4.428), (0.273, -1.181, -4.493), (0.174, -0.9396, -4.4), (0.1748, -0.9352, -4.465), (0.2481, -1.355, -4.434), (0.2482, -1.351, -4.499), (0.0, -0.8415, -4.48), (0.0, -0.8471, -4.408), (0.1069, -1.474, -4.504), (0.1062, -1.478, -4.44), (0.2614, -1.079, -4.481), (0.261, -1.083, -4.416), (0.07632, -0.8831, -4.467), (0.07517, -0.8844, -4.401), (0.2598, -1.311, -4.497), (0.2599, -1.315, -4.432), (0.0, -1.499, -4.588), (0.0, -1.495, -4.654), (0.2276, -0.993, -4.56), (0.2283, -0.9889, -4.625), (0.2767, -1.247, -4.583), (0.2767, -1.243, -4.649), (0.2026, -1.414, -4.591), (0.2027, -1.41, -4.657), (0.2236, -1.387, -4.591), (0.2236, -1.383, -4.657), (0.2742, -1.175, -4.583), (0.2741, -1.171, -4.649), (0.1757, -0.9261, -4.555), (0.1766, -0.9216, -4.62), (0.2491, -1.348, -4.589), (0.2491, -1.344, -4.655), (0.0, -0.8594, -4.63), (0.0, -0.8395, -4.568), (0.1081, -1.468, -4.659), (0.1069, -1.471, -4.594), (0.2633, -1.069, -4.636), (0.2629, -1.072, -4.57), (0.07633, -0.8783, -4.622), (0.0746, -0.8716, -4.558), (0.2608, -1.303, -4.653), (0.2608, -1.307, -4.587), (0.0, -1.48, -4.743), (0.0, -1.475, -4.807), (0.2276, -0.9897, -4.716), (0.2283, -0.9858, -4.78), (0.2738, -1.236, -4.739), (0.2738, -1.232, -4.803), (0.2023, -1.398, -4.747), (0.2027, -1.394, -4.811), (0.2225, -1.372, -4.747), (0.2225, -1.368, -4.811), (0.2714, -1.167, -4.739), (0.2714, -1.163, -4.803), (0.1777, -0.9242, -4.712), (0.1786, -0.9199, -4.775), (0.2472, -1.333, -4.745), (0.2473, -1.33, -4.809), (0.0, -0.8633, -4.783), (0.0, -0.8678, -4.72), (0.1115, -1.448, -4.814), (0.1108, -1.452, -4.75), (0.2617, -1.063, -4.79), (0.2613, -1.067, -4.726), (0.08149, -0.8796, -4.777), (0.08079, -0.8838, -4.713), (0.2583, -1.29, -4.807), (0.2584, -1.294, -4.743), (0.0, -0.9569, -4.134), (0.1111, -1.46, -4.16), (0.244, -1.122, -4.14), (0.08545, -0.9679, -4.127), (0.2457, -1.318, -4.153), (0.0, -1.483, -4.158), (0.2124, -1.057, -4.13), (0.2587, -1.267, -4.15), (0.1959, -1.41, -4.156), (0.2141, -1.387, -4.156), (0.2567, -1.207, -4.149), (0.1678, -1.004, -4.126), (0.2353, -1.352, -4.154), (0.0, -0.9596, -4.1), (0.1107, -1.462, -4.126), (0.2437, -1.125, -4.106), (0.08503, -0.9704, -4.093), (0.2458, -1.32, -4.119), (0.0, -1.486, -4.124), (0.212, -1.059, -4.096), (0.2587, -1.27, -4.116), (0.1958, -1.413, -4.122), (0.2141, -1.389, -4.121), (0.2568, -1.209, -4.115), (0.1673, -1.006, -4.092), (0.2352, -1.355, -4.12), (0.0, -1.533, -4.195), (0.0, -1.54, -4.229), (0.2355, -1.026, -4.162), (0.2379, -1.015, -4.195), (0.2906, -1.276, -4.185), (0.2944, -1.275, -4.219), (0.2157, -1.447, -4.193), (0.2169, -1.451, -4.227), (0.2375, -1.419, -4.192), (0.2393, -1.422, -4.227), (0.2883, -1.204, -4.185), (0.2919, -1.2, -4.219), (0.1823, -0.9623, -4.157), (0.1829, -0.9487, -4.19), (0.2627, -1.378, -4.191), (0.2655, -1.38, -4.225), (0.2783, -1.337, -4.223), (0.0811, -0.9045, -4.191), (0.2766, -1.095, -4.207), (0.0, -0.8979, -4.201), (0.1129, -1.512, -4.232), (0.0, -0.9073, -4.167), (0.1148, -1.506, -4.198), (0.2731, -1.103, -4.174), (0.08415, -0.9194, -4.158), (0.2752, -1.337, -4.189), (0.07504, -2.063, -3.021), (0.07043, -2.064, -2.645), (0.2504, -1.869, -2.965), (0.2512, -1.775, -2.625), (0.2262, -1.892, -2.637), (0.185, -1.987, -2.649), (0.1383, -2.031, -2.651), (0.2914, -1.658, -2.624), (0.0, -2.072, -3.023), (0.2669, -1.784, -2.947), (0.1791, -2.021, -3.02), (0.2059, -1.986, -3.005), (0.234, -1.922, -2.981), (0.08122, -1.691, -2.538), (0.2654, -1.635, -2.55), (0.0, -2.106, -2.693), (0.0, -1.74, -2.35), (0.1772, -1.75, -2.35), (0.06104, -2.033, -2.351), (0.2155, -1.816, -2.346), (0.1984, -1.905, -2.359), (0.1253, -1.738, -2.345), (0.1534, -1.742, -2.349), (0.05201, -1.733, -2.356), (0.1695, -1.971, -2.349), (0.0, -2.085, -2.37), (0.2004, -1.757, -2.356), (0.1194, -1.998, -2.345), (0.0, -1.793, -1.934), (0.1102, -1.804, -1.993), (0.1416, -1.813, -2.008), (0.162, -1.82, -2.016), (0.05437, -1.792, -1.948), (0.1792, -1.825, -2.023), (0.05717, -2.088, -2.078), (0.1944, -1.87, -2.035), (0.1972, -1.963, -2.041), (0.1751, -2.032, -2.036), (0.1248, -2.059, -2.051), (0.0, -2.139, -2.123), (0.1314, -1.942, -1.742), (0.1517, -1.947, -1.745), (0.1731, -1.952, -1.752), (0.2088, -2.121, -1.808), (0.0, -2.305, -1.856), (0.0, -1.934, -1.71), (0.1108, -1.944, -1.728), (0.05306, -1.932, -1.726), (0.06932, -2.256, -1.821), (0.1897, -1.976, -1.768), (0.1883, -2.192, -1.808), (0.1389, -2.228, -1.812), (0.0, -2.175, -1.484), (0.1097, -2.208, -1.502), (0.1474, -2.2, -1.517), (0.1749, -2.194, -1.53), (0.04781, -2.191, -1.48), (0.1971, -2.179, -1.545), (0.08135, -2.439, -1.773), (0.2267, -2.232, -1.6), (0.2187, -2.275, -1.65), (0.1944, -2.34, -1.707), (0.1473, -2.387, -1.737), (0.0, -2.5, -1.8), (0.0, -2.513, -1.397), (0.1213, -2.494, -1.425), (0.1472, -2.475, -1.442), (0.1693, -2.467, -1.455), (0.06299, -2.508, -1.412), (0.198, -2.46, -1.475), (0.08165, -2.673, -1.759), (0.2322, -2.452, -1.529), (0.2347, -2.521, -1.624), (0.2042, -2.571, -1.685), (0.1513, -2.62, -1.736), (0.0, -2.715, -1.798), (0.0, -3.021, -1.583), (0.08319, -2.979, -1.577), (0.1049, -2.95, -1.577), (0.125, -2.924, -1.579), (0.05039, -3.013, -1.572), (0.1621, -2.875, -1.593), (0.07636, -2.898, -1.857), (0.2101, -2.782, -1.62), (0.2134, -2.777, -1.694), (0.1843, -2.805, -1.764), (0.1372, -2.852, -1.818), (0.0, -2.949, -1.913), (0.0, -3.153, -1.708), (0.08433, -3.121, -1.698), (0.11, -3.077, -1.68), (0.1556, -3.046, -1.686), (0.05057, -3.152, -1.705), (0.1778, -3.018, -1.697), (0.07303, -3.144, -1.979), (0.2204, -2.982, -1.733), (0.215, -3.006, -1.81), (0.1868, -3.039, -1.877), (0.1329, -3.098, -1.935), (0.0, -3.161, -2.018), (0.0, -3.344, -2.072), (0.0965, -3.268, -1.969), (0.1519, -3.169, -1.844), (0.1789, -3.127, -1.803), (0.04641, -3.327, -2.069), (0.2239, -3.076, -1.79), (0.05625, -3.241, -2.037), (0.2254, -3.076, -1.83), (0.2179, -3.107, -1.879), (0.168, -3.172, -1.933), (0.1096, -3.219, -1.996), (0.0, -3.268, -2.065), (0.9515, -1.356e-06, -0.3302), (0.9539, -5.171e-08, -0.2193), (0.9565, -2.709e-09, -0.1084), (0.9592, -1.167e-09, 0.002439), (0.9619, 1.091e-09, 0.1133), (0.9646, 3.348e-09, 0.2242), (0.9673, 4.448e-07, 0.3351), (0.9703, -1.727e-06, 0.4459), (0.9046, 0.2977, -0.3302), (0.9073, 0.2984, -0.2193), (0.9098, 0.299, -0.1084), (0.9118, 0.2994, 0.002457), (0.9138, 0.2998, 0.1133), (0.9159, 0.3002, 0.2242), (0.9183, 0.3008, 0.3351), (0.9219, 0.3017, 0.446), (0.7302, 0.6128, -0.3276), (0.732, 0.614, -0.2169), (0.7337, 0.6151, -0.1061), (0.7346, 0.6155, 0.004636), (0.7355, 0.6159, 0.1154), (0.7379, 0.6178, 0.2261), (0.7418, 0.6207, 0.3368), (0.7461, 0.6237, 0.4475), (0.5574, 0.7759, -0.3301), (0.5591, 0.7776, -0.2192), (0.5604, 0.779, -0.1084), (0.5615, 0.7792, 0.002542), (0.5605, 0.7773, 0.1135), (0.5619, 0.7787, 0.2244), (0.5635, 0.7803, 0.3353), (0.5651, 0.7826, 0.4462), (0.2928, 0.8947, -0.3289), (0.2936, 0.8984, -0.218), (0.2947, 0.9033, -0.1072), (0.2954, 0.9062, 0.003703), (0.2957, 0.9068, 0.1147), (0.2974, 0.913, 0.2255), (0.2983, 0.9164, 0.3363), (0.2991, 0.9197, 0.4472), (0.8999, -0.296, -0.33), (0.9027, -0.2967, -0.2192), (0.9052, -0.2972, -0.1083), (0.9076, -0.2978, 0.002551), (0.9097, -0.2982, 0.1134), (0.912, -0.2987, 0.2243), (0.9141, -0.2992, 0.3352), (0.9159, -0.2995, 0.4461), (0.7312, -0.6172, -0.3299), (0.7344, -0.6198, -0.2191), (0.7386, -0.6234, -0.1083), (0.7402, -0.6244, 0.002623), (0.7421, -0.6257, 0.1135), (0.7431, -0.626, 0.2244), (0.744, -0.6264, 0.3353), (0.7442, -0.6261, 0.4463), (0.5602, -0.7788, -0.3302), (0.5618, -0.7804, -0.2193), (0.563, -0.7818, -0.1084), (0.5645, -0.7834, 0.002449), (0.566, -0.7851, 0.1133), (0.5677, -0.7869, 0.2242), (0.5692, -0.7886, 0.3351), (0.5705, -0.7898, 0.446), (0.2964, -0.9068, -0.3292), (0.2969, -0.9088, -0.2183), (0.2975, -0.9108, -0.1074), (0.2981, -0.9129, 0.003559), (0.2987, -0.9149, 0.1145), (0.2993, -0.917, 0.2254), (0.2998, -0.919, 0.3363), (0.3003, -0.9209, 0.4472), (0.0, 0.9722, 0.4449), (0.0, 0.9702, 0.3341), (0.0, 0.9682, 0.2232), (0.0, 0.9663, 0.1124), (0.0, 0.9643, 0.00149), (0.0, 0.9623, -0.1094), (0.0, 0.9603, -0.2202), (0.0, 0.9588, -0.3311), (0.1726, 0.951, 0.4569), (0.1723, 0.9478, 0.3458), (0.1721, 0.9446, 0.2346), (0.1719, 0.9413, 0.1235), (0.1714, 0.9369, 0.01232), (0.1712, 0.9335, -0.09884), (0.171, 0.9302, -0.21), (0.171, 0.9279, -0.3212), (0.6797, 0.6863, 0.4465), (0.6778, 0.6849, 0.3356), (0.6765, 0.6841, 0.2248), (0.6757, 0.6839, 0.1139), (0.6752, 0.684, 0.003061), (0.674, 0.6835, -0.1078), (0.672, 0.6821, -0.2186), (0.6694, 0.6801, -0.3294), (0.4361, 0.8619, 0.4459), (0.4351, 0.8606, 0.3351), (0.4339, 0.8589, 0.2242), (0.4327, 0.8572, 0.1133), (0.4316, 0.8557, 0.002415), (0.4304, 0.854, -0.1085), (0.4293, 0.8523, -0.2193), (0.428, 0.8503, -0.3302), (0.8822, 0.3969, 0.446), (0.8803, 0.3963, 0.3351), (0.879, 0.3961, 0.2242), (0.8768, 0.3957, 0.1134), (0.8745, 0.3952, 0.002492), (0.8724, 0.3947, -0.1084), (0.8702, 0.3939, -0.2193), (0.868, 0.393, -0.3301), (0.6805, -0.6862, 0.4459), (0.6799, -0.6862, 0.335), (0.6785, -0.6853, 0.2241), (0.6774, -0.6848, 0.1132), (0.6757, -0.6837, 0.00237), (0.6737, -0.6826, -0.1085), (0.6715, -0.681, -0.2194), (0.6688, -0.6787, -0.3302), (0.435, -0.8597, 0.446), (0.4334, -0.8573, 0.3351), (0.4323, -0.8556, 0.2243), (0.4313, -0.854, 0.1134), (0.4302, -0.8523, 0.002494), (0.4291, -0.8506, -0.1084), (0.4279, -0.8488, -0.2193), (0.4268, -0.8471, -0.3301), (0.8776, -0.3891, 0.4458), (0.8744, -0.388, 0.335), (0.871, -0.3868, 0.2242), (0.8685, -0.386, 0.1133), (0.8665, -0.3855, 0.002411), (0.8644, -0.3849, -0.1085), (0.8622, -0.3842, -0.2193), (0.86, -0.3836, -0.3302), (0.2436, -0.9571, 0.4589), (0.2214, -0.9542, 0.3499), (0.1992, -0.9512, 0.2409), (0.177, -0.9483, 0.132), (0.1548, -0.9453, 0.023), (0.1326, -0.9424, -0.08597), (0.1104, -0.9394, -0.1949), (0.08816, -0.9364, -0.3039), (0.3058, -1.204, 0.4217), (0.2838, -1.199, 0.3088), (0.2618, -1.193, 0.1959), (0.2399, -1.187, 0.08293), (0.2179, -1.181, -0.03001), (0.1959, -1.175, -0.1429), (0.174, -1.17, -0.2559), (0.152, -1.164, -0.3688), (0.1835, -1.173, 0.5219), (0.1718, -1.169, 0.4467), (0.1601, -1.165, 0.3715), (0.1484, -1.161, 0.2963), (0.1367, -1.157, 0.2211), (0.125, -1.152, 0.1459), (0.1134, -1.148, 0.07064), (0.1017, -1.144, -0.004574), (0.08463, -0.9886, 0.4491), (0.08764, -0.9868, 0.3963), (0.09066, -0.9851, 0.3434), (0.09368, -0.9833, 0.2905), (0.09669, -0.9815, 0.2376), (0.09971, -0.9798, 0.1848), (0.1027, -0.978, 0.1319), (0.1057, -0.9762, 0.07902), (0.08289, -1.164, 0.4716), (0.08416, -1.157, 0.3913), (0.08544, -1.15, 0.3109), (0.08671, -1.143, 0.2306), (0.08799, -1.136, 0.1502), (0.08926, -1.129, 0.0699), (0.09054, -1.122, -0.01045), (0.09182, -1.115, -0.09079), (0.3082, -1.175, 0.4587), (0.2814, -1.173, 0.349), (0.2547, -1.172, 0.2394), (0.228, -1.17, 0.1297), (0.2013, -1.168, 0.02008), (0.1745, -1.166, -0.08957), (0.1478, -1.164, -0.1992), (0.1211, -1.162, -0.3089), (0.3266, -1.238, 0.3889), (0.3111, -1.228, 0.2761), (0.2957, -1.218, 0.1634), (0.2803, -1.208, 0.05062), (0.2648, -1.199, -0.06213), (0.2494, -1.189, -0.1749), (0.234, -1.179, -0.2876), (0.2185, -1.169, -0.4004), (0.3462, -1.275, 0.3592), (0.3388, -1.267, 0.2553), (0.3315, -1.259, 0.1514), (0.3241, -1.252, 0.04753), (0.3167, -1.244, -0.05637), (0.3094, -1.236, -0.1603), (0.302, -1.228, -0.2642), (0.2947, -1.22, -0.3681), (0.4467, -1.382, 0.3794), (0.4419, -1.374, 0.2695), (0.437, -1.366, 0.1596), (0.4322, -1.357, 0.04973), (0.4273, -1.349, -0.06014), (0.4225, -1.34, -0.17), (0.4187, -1.331, -0.2801), (0.408, -1.327, -0.389), (0.4849, -1.459, 0.4103), (0.4827, -1.453, 0.3039), (0.4805, -1.446, 0.1974), (0.4782, -1.44, 0.09097), (0.476, -1.434, -0.01548), (0.4738, -1.427, -0.1219), (0.4716, -1.421, -0.2284), (0.4693, -1.415, -0.3348), (0.4584, -1.715, 0.37), (0.4538, -1.711, 0.2627), (0.4492, -1.708, 0.1553), (0.4446, -1.704, 0.04794), (0.44, -1.7, -0.05943), (0.4354, -1.697, -0.1668), (0.4307, -1.693, -0.2742), (0.4261, -1.689, -0.3815), (0.4509, -1.741, 0.3664), (0.4442, -1.739, 0.2567), (0.4375, -1.737, 0.147), (0.4308, -1.735, 0.03723), (0.4241, -1.733, -0.07251), (0.4174, -1.73, -0.1822), (0.4108, -1.728, -0.292), (0.4041, -1.726, -0.4017), (0.1325, 0.9573, 0.4553), (0.1321, 0.9546, 0.3442), (0.1317, 0.9519, 0.2331), (0.1314, 0.9492, 0.1219), (0.131, 0.9463, 0.01081), (0.1304, 0.9429, -0.1003), (0.1298, 0.939, -0.2114), (0.1295, 0.9366, -0.3225), (0.3181, -2.074, 0.4421), (0.3179, -2.07, 0.324), (0.3176, -2.065, 0.2059), (0.3173, -2.06, 0.08779), (0.317, -2.056, -0.03029), (0.3168, -2.051, -0.1484), (0.3165, -2.047, -0.2665), (0.3162, -2.042, -0.3846), (0.3713, -2.005, 0.4041), (0.3679, -1.994, 0.2861), (0.3645, -1.984, 0.1681), (0.3611, -1.973, 0.05004), (0.3578, -1.963, -0.06797), (0.3544, -1.952, -0.186), (0.351, -1.942, -0.304), (0.3476, -1.931, -0.422), (0.4139, -1.839, 0.3958), (0.4106, -1.829, 0.2794), (0.4073, -1.819, 0.163), (0.404, -1.809, 0.04662), (0.4007, -1.799, -0.06978), (0.3974, -1.789, -0.1862), (0.3941, -1.779, -0.3026), (0.3908, -1.77, -0.419), (0.2911, -2.213, 0.5041), (0.2911, -2.207, 0.3865), (0.291, -2.202, 0.2689), (0.2909, -2.196, 0.1513), (0.2908, -2.19, 0.03366), (0.2908, -2.185, -0.08396), (0.2907, -2.179, -0.2016), (0.2906, -2.173, -0.3192), (0.2781, -2.488, 0.6508), (0.2765, -2.483, 0.5289), (0.2748, -2.479, 0.4071), (0.2731, -2.474, 0.2853), (0.2715, -2.47, 0.1634), (0.2698, -2.465, 0.0416), (0.269, -2.462, -0.08274), (0.2654, -2.455, -0.1995), (0.2718, -2.867, 0.8393), (0.2712, -2.861, 0.7213), (0.2706, -2.855, 0.6033), (0.27, -2.849, 0.4854), (0.2694, -2.842, 0.3674), (0.2688, -2.836, 0.2494), (0.2682, -2.83, 0.1315), (0.2677, -2.824, 0.0135), (0.2632, -3.322, 0.97), (0.2636, -3.315, 0.8565), (0.264, -3.307, 0.7431), (0.2643, -3.3, 0.6296), (0.2647, -3.293, 0.5162), (0.2651, -3.286, 0.4028), (0.2655, -3.279, 0.2893), (0.2659, -3.272, 0.1759), (0.2546, -3.999, 1.062), (0.254, -3.994, 0.9517), (0.2534, -3.988, 0.8412), (0.2527, -3.982, 0.7307), (0.2521, -3.977, 0.6201), (0.2514, -3.971, 0.5096), (0.2508, -3.965, 0.3991), (0.2501, -3.96, 0.2886), (0.2568, -4.637, 1.096), (0.2559, -4.612, 0.9854), (0.255, -4.587, 0.8745), (0.2542, -4.562, 0.7635), (0.2533, -4.538, 0.6526), (0.2524, -4.513, 0.5417), (0.2515, -4.488, 0.4307), (0.2506, -4.464, 0.3198), (0.2614, -5.18, 1.066), (0.2592, -5.162, 0.9578), (0.257, -5.145, 0.8499), (0.2549, -5.128, 0.7421), (0.2527, -5.11, 0.6343), (0.2505, -5.093, 0.5264), (0.2483, -5.076, 0.4186), (0.2461, -5.058, 0.3108), (0.1391, -5.072, 0.2956), (0.1397, -5.091, 0.4061), (0.1403, -5.11, 0.5166), (0.1409, -5.129, 0.6271), (0.1415, -5.148, 0.7376), (0.1421, -5.166, 0.8481), (0.1427, -5.185, 0.9586), (0.1434, -5.204, 1.069), (0.0, -5.211, 1.073), (0.0, -5.193, 0.9645), (0.0, -5.174, 0.8559), (0.0, -5.155, 0.7472), (0.0, -5.137, 0.6385), (0.0, -5.118, 0.5299), (0.0, -5.099, 0.4212), (0.0, -5.081, 0.3125), (0.4652, -1.671, 0.4049), (0.4621, -1.668, 0.2951), (0.459, -1.665, 0.1854), (0.4559, -1.662, 0.07562), (0.4528, -1.658, -0.03413), (0.4497, -1.655, -0.1439), (0.4467, -1.652, -0.2536), (0.4436, -1.649, -0.3634), (0.4768, -1.557, 0.4078), (0.4746, -1.553, 0.2998), (0.4723, -1.549, 0.1919), (0.4701, -1.545, 0.084), (0.4678, -1.541, -0.02392), (0.4656, -1.536, -0.1318), (0.4641, -1.532, -0.2398), (0.4591, -1.528, -0.3475), (0.4754, -1.607, 0.405), (0.4728, -1.604, 0.2968), (0.4703, -1.601, 0.1886), (0.4677, -1.597, 0.08033), (0.4651, -1.594, -0.0279), (0.4625, -1.591, -0.1361), (0.4604, -1.587, -0.2444), (0.456, -1.584, -0.3525), (0.06684, -5.077, 0.2984), (0.06662, -5.096, 0.4087), (0.06641, -5.114, 0.5189), (0.0662, -5.133, 0.6291), (0.06599, -5.152, 0.7394), (0.06578, -5.171, 0.8496), (0.06557, -5.19, 0.9599), (0.06536, -5.209, 1.07), (0.08588, 0.9643, 0.4544), (0.08337, 0.9625, 0.3432), (0.08086, 0.9607, 0.2321), (0.07835, 0.9589, 0.121), (0.07583, 0.9571, 0.00991), (0.07334, 0.9553, -0.1012), (0.07063, 0.9526, -0.2123), (0.06789, 0.9497, -0.3234), (0.7876, 0.559, 0.4475), (0.7854, 0.5576, 0.3368), (0.7841, 0.5567, 0.226), (0.7827, 0.556, 0.1152), (0.7817, 0.556, 0.00443), (0.7803, 0.5552, -0.1063), (0.7788, 0.5541, -0.2171), (0.7762, 0.5523, -0.3278), (0.8536, 0.4551, 0.4461), (0.8504, 0.454, 0.3352), (0.8478, 0.4529, 0.2244), (0.8457, 0.4519, 0.1135), (0.8437, 0.4511, 0.002657), (0.8419, 0.4506, -0.1082), (0.8401, 0.4501, -0.2191), (0.8374, 0.4492, -0.3299), (0.8363, -0.4498, -0.3302), (0.8381, -0.4504, -0.2193), (0.8401, -0.451, -0.1084), (0.8418, -0.4514, 0.002485), (0.8438, -0.4521, 0.1134), (0.8458, -0.4527, 0.2242), (0.8469, -0.453, 0.3352), (0.8482, -0.4533, 0.4461), (0.7799, -0.5524, -0.3302), (0.7815, -0.5534, -0.2193), (0.7833, -0.5544, -0.1084), (0.7853, -0.5555, 0.002487), (0.7872, -0.5567, 0.1134), (0.7891, -0.5578, 0.2242), (0.7913, -0.5592, 0.3351), (0.7946, -0.5609, 0.446), (0.2453, -4.907, 0.2043), (0.146, -5.099, 1.189), (0.1361, -4.924, 0.1953), (0.2623, -5.077, 1.181), (0.0, -4.938, 0.2135), (0.0, -5.106, 1.191), (0.06413, -5.104, 1.19), (0.06577, -4.929, 0.199), (0.2471, -4.926, 0.3128), (0.249, -4.945, 0.4213), (0.2509, -4.964, 0.5298), (0.2528, -4.983, 0.6384), (0.2547, -5.002, 0.7469), (0.2566, -5.021, 0.8554), (0.2585, -5.04, 0.9639), (0.2604, -5.058, 1.072), (0.138, -2.051, 0.4452), (0.1377, -2.046, 0.3271), (0.1911, -1.981, 0.4072), (0.1877, -1.971, 0.2892), (0.2337, -1.815, 0.3989), (0.2304, -1.805, 0.2825), (0.111, -2.19, 0.5072), (0.1109, -2.184, 0.3896), (0.09799, -2.464, 0.6539), (0.09631, -2.46, 0.532), (0.09161, -2.844, 0.8424), (0.09102, -2.838, 0.7244), (0.08299, -3.298, 0.9731), (0.08339, -3.291, 0.8596), (0.07447, -3.976, 1.065), (0.07383, -3.97, 0.9548), (0.07663, -4.613, 1.099), (0.07575, -4.588, 0.9885), (0.07831, -5.016, 0.967), (0.0802, -5.035, 1.076), (0.1613, -2.046, 0.2085), (0.161, -2.042, 0.09039), (0.2082, -1.965, 0.1707), (0.2048, -1.955, 0.05264), (0.2509, -1.8, 0.1656), (0.2476, -1.791, 0.04922), (0.1347, -2.183, 0.2715), (0.1346, -2.178, 0.1539), (0.1185, -2.46, 0.4097), (0.1168, -2.456, 0.2879), (0.1143, -2.836, 0.6059), (0.1137, -2.83, 0.488), (0.1076, -3.289, 0.7457), (0.108, -3.282, 0.6322), (0.09701, -3.97, 0.8438), (0.09637, -3.964, 0.7333), (0.09869, -4.569, 0.8771), (0.09782, -4.544, 0.7661), (0.09836, -4.983, 0.7495), (0.1002, -5.002, 0.858), (0.1658, -2.039, -0.02786), (0.1655, -2.035, -0.146), (0.2065, -1.947, -0.06554), (0.2031, -1.936, -0.1836), (0.2494, -1.783, -0.06735), (0.2461, -1.773, -0.1838), (0.1396, -2.174, 0.03609), (0.1395, -2.168, -0.08153), (0.1202, -2.454, 0.1659), (0.1185, -2.449, 0.04403), (0.1181, -2.826, 0.3698), (0.1176, -2.82, 0.2519), (0.1135, -3.277, 0.5186), (0.1139, -3.27, 0.4052), (0.1008, -3.96, 0.6226), (0.1002, -3.955, 0.512), (0.102, -4.521, 0.655), (0.1011, -4.497, 0.5441), (0.09964, -4.947, 0.5323), (0.1015, -4.966, 0.6408), (0.1698, -2.032, -0.2642), (0.1695, -2.028, -0.3823), (0.2043, -1.927, -0.3017), (0.2009, -1.917, -0.4197), (0.2474, -1.765, -0.3003), (0.2441, -1.755, -0.4167), (0.1441, -2.165, -0.1999), (0.1457, -2.167, -0.3309), (0.1308, -2.466, -0.1131), (0.1247, -2.458, -0.2277), (0.1215, -2.815, 0.1337), (0.1225, -2.818, -0.002952), (0.1188, -3.265, 0.2916), (0.1192, -3.257, 0.1782), (0.1041, -3.951, 0.4014), (0.1034, -3.945, 0.2908), (0.1048, -4.474, 0.433), (0.1039, -4.449, 0.3221), (0.1004, -4.911, 0.3151), (0.1023, -4.93, 0.4236)], [], [(20, 0, 150, 175), (108, 109, 0, 20), (76, 77, 1, 21), (92, 93, 2, 22), (56, 57, 3, 23), (109, 110, 4, 0), (77, 86, 5, 1), (93, 102, 7, 2), (57, 71, 6, 3), (0, 4, 155, 150), (4, 8, 160, 155), (110, 111, 8, 4), (86, 78, 9, 5), (102, 94, 10, 7), (71, 58, 11, 6), (94, 11, 15, 103), (721, 126, 127, 729), (160, 8, 13, 166), (803, 9, 14, 804), (78, 10, 12, 87), (907, 908, 16, 170), (930, 909, 17, 805), (914, 912, 18, 79), (915, 910, 19, 95), (929, 911, 128, 722), (695, 722, 128, 146), (694, 686, 129, 144), (688, 689, 131, 298), (825, 687, 130, 806), (20, 175, 180, 24), (108, 20, 24, 114), (76, 21, 25, 80), (92, 22, 26, 96), (56, 23, 27, 63), (812, 28, 53, 815), (188, 31, 55, 219), (63, 27, 51, 74), (81, 28, 33, 82), (97, 29, 34, 98), (64, 30, 35, 65), (31, 188, 190, 32), (118, 31, 32, 115), (347, 346, 195, 36), (340, 347, 36, 116), (338, 348, 37, 83), (339, 349, 38, 99), (337, 350, 39, 66), (99, 100, 43, 39), (726, 730, 137, 136), (195, 200, 40, 36), (809, 813, 41, 37), (83, 84, 42, 38), (200, 205, 44, 40), (813, 810, 45, 41), (84, 85, 46, 42), (100, 101, 47, 43), (730, 727, 138, 137), (734, 147, 138, 727), (733, 145, 139, 690), (692, 309, 141, 693), (824, 811, 140, 691), (120, 48, 55, 121), (88, 49, 53, 89), (104, 50, 52, 105), (74, 51, 54, 75), (48, 210, 219, 55), (24, 180, 210, 48), (114, 24, 48, 120), (81, 29, 52, 89), (80, 25, 49, 88), (97, 30, 54, 105), (96, 26, 50, 104), (724, 134, 143, 732), (30, 64, 75, 54), (473, 74, 75, 474), (810, 799, 69, 45), (205, 235, 70, 44), (85, 90, 68, 46), (101, 106, 67, 47), (43, 47, 67, 73), (39, 43, 73, 66), (509, 337, 66, 468), (466, 64, 65, 467), (465, 63, 74, 473), (461, 56, 63, 465), (805, 17, 61, 816), (170, 16, 62, 226), (79, 18, 60, 91), (95, 19, 59, 107), (910, 913, 59, 19), (11, 58, 72, 15), (470, 463, 58, 71), (462, 470, 71, 57), (461, 462, 57, 56), (17, 79, 91, 61), (45, 69, 90, 85), (26, 80, 88, 50), (28, 81, 89, 53), (50, 88, 89, 52), (691, 140, 145, 733), (41, 45, 85, 84), (37, 41, 84, 83), (349, 338, 83, 38), (29, 81, 82, 34), (22, 76, 80, 26), (687, 694, 144, 130), (909, 914, 79, 17), (9, 78, 87, 14), (7, 10, 78, 86), (2, 7, 86, 77), (22, 2, 77, 76), (18, 95, 107, 60), (46, 68, 106, 101), (27, 96, 104, 51), (29, 97, 105, 52), (51, 104, 105, 54), (690, 139, 147, 734), (42, 46, 101, 100), (38, 42, 100, 99), (350, 339, 99, 39), (30, 97, 98, 35), (23, 92, 96, 27), (686, 695, 146, 129), (912, 915, 95, 18), (10, 94, 103, 12), (6, 11, 94, 102), (3, 6, 102, 93), (23, 3, 93, 92), (16, 113, 123, 62), (44, 70, 122, 117), (833, 114, 120, 840), (840, 120, 121, 841), (693, 141, 149, 735), (40, 44, 117, 119), (36, 40, 119, 116), (847, 340, 116, 835), (838, 118, 115, 834), (31, 118, 121, 55), (826, 108, 114, 833), (689, 696, 148, 131), (908, 916, 113, 16), (8, 111, 112, 13), (828, 829, 111, 110), (827, 828, 110, 109), (826, 827, 109, 108), (176, 175, 150, 151), (274, 176, 151, 275), (242, 177, 152, 243), (258, 178, 153, 259), (220, 179, 154, 221), (275, 151, 156, 276), (243, 152, 157, 252), (259, 153, 159, 268), (221, 154, 158, 237), (151, 150, 155, 156), (156, 155, 160, 161), (276, 156, 161, 277), (252, 157, 162, 244), (268, 159, 163, 260), (237, 158, 164, 222), (260, 269, 169, 164), (738, 746, 293, 292), (160, 166, 167, 161), (886, 887, 168, 162), (244, 253, 165, 163), (907, 170, 171, 917), (933, 888, 172, 918), (923, 245, 173, 921), (924, 261, 174, 919), (928, 739, 294, 920), (704, 314, 294, 739), (703, 312, 295, 697), (688, 298, 297, 699), (882, 889, 296, 698), (176, 181, 180, 175), (274, 280, 181, 176), (242, 246, 182, 177), (258, 262, 183, 178), (220, 228, 184, 179), (895, 898, 216, 185), (188, 219, 218, 189), (228, 240, 214, 184), (247, 248, 192, 185), (263, 264, 193, 186), (229, 230, 194, 187), (189, 191, 190, 188), (284, 281, 191, 189), (351, 196, 195, 346), (345, 282, 196, 351), (343, 249, 197, 352), (344, 265, 198, 353), (342, 231, 199, 354), (265, 199, 204, 266), (743, 303, 304, 747), (195, 196, 201, 200), (892, 197, 202, 896), (249, 198, 203, 250), (200, 201, 206, 205), (896, 202, 207, 893), (250, 203, 208, 251), (266, 204, 209, 267), (747, 304, 305, 744), (751, 744, 305, 315), (750, 700, 306, 313), (692, 702, 308, 309), (906, 701, 307, 894), (286, 287, 218, 211), (254, 255, 216, 212), (270, 271, 215, 213), (240, 241, 217, 214), (211, 218, 219, 210), (181, 211, 210, 180), (280, 286, 211, 181), (247, 255, 215, 186), (246, 254, 212, 182), (263, 271, 217, 187), (262, 270, 213, 183), (741, 749, 311, 301), (187, 217, 241, 229), (499, 500, 241, 240), (893, 207, 234, 880), (205, 206, 236, 235), (251, 208, 233, 256), (267, 209, 232, 272), (204, 239, 232, 209), (199, 231, 239, 204), (508, 494, 231, 342), (492, 493, 230, 229), (491, 499, 240, 228), (487, 491, 228, 220), (888, 899, 225, 172), (170, 226, 227, 171), (245, 257, 224, 173), (261, 273, 223, 174), (919, 174, 223, 922), (164, 169, 238, 222), (496, 237, 222, 489), (488, 221, 237, 496), (487, 220, 221, 488), (172, 225, 257, 245), (207, 251, 256, 234), (183, 213, 254, 246), (185, 216, 255, 247), (213, 215, 255, 254), (701, 750, 313, 307), (202, 250, 251, 207), (197, 249, 250, 202), (353, 198, 249, 343), (186, 193, 248, 247), (178, 183, 246, 242), (698, 296, 312, 703), (918, 172, 245, 923), (162, 168, 253, 244), (159, 252, 244, 163), (153, 243, 252, 159), (178, 242, 243, 153), (173, 224, 273, 261), (208, 267, 272, 233), (184, 214, 270, 262), (186, 215, 271, 263), (214, 217, 271, 270), (700, 751, 315, 306), (203, 266, 267, 208), (198, 265, 266, 203), (354, 199, 265, 344), (187, 194, 264, 263), (179, 184, 262, 258), (697, 295, 314, 704), (921, 173, 261, 924), (163, 165, 269, 260), (158, 268, 260, 164), (154, 259, 268, 158), (179, 258, 259, 154), (171, 227, 289, 279), (206, 283, 288, 236), (861, 868, 286, 280), (868, 869, 287, 286), (702, 752, 317, 308), (201, 285, 283, 206), (196, 282, 285, 201), (872, 863, 282, 345), (866, 862, 281, 284), (189, 218, 287, 284), (854, 861, 280, 274), (699, 297, 316, 705), (917, 171, 279, 925), (161, 167, 278, 277), (856, 276, 277, 857), (855, 275, 276, 856), (854, 274, 275, 855), (862, 871, 335, 281), (194, 332, 334, 264), (193, 331, 333, 248), (493, 515, 373, 230), (230, 373, 332, 194), (264, 334, 331, 193), (248, 333, 330, 192), (281, 335, 329, 191), (191, 329, 318, 190), (834, 115, 327, 846), (35, 98, 326, 323), (34, 82, 325, 322), (467, 65, 324, 507), (65, 35, 323, 324), (98, 34, 322, 326), (82, 33, 321, 325), (115, 32, 320, 327), (32, 190, 318, 320), (873, 872, 345, 372), (363, 354, 344, 371), (362, 353, 343, 370), (369, 342, 354, 363), (371, 344, 353, 362), (370, 343, 352, 361), (372, 345, 351, 360), (360, 351, 346, 355), (848, 368, 340, 847), (359, 367, 339, 350), (358, 366, 338, 349), (510, 365, 337, 509), (365, 359, 350, 337), (367, 358, 349, 339), (366, 357, 348, 338), (368, 356, 347, 340), (356, 355, 346, 347), (542, 541, 355, 356), (536, 542, 356, 368), (534, 543, 357, 366), (535, 544, 358, 367), (533, 545, 359, 365), (561, 533, 365, 510), (544, 534, 366, 358), (545, 535, 367, 359), (851, 536, 368, 848), (1686, 452, 389, 1718), (546, 360, 355, 541), (539, 372, 360, 546), (537, 370, 361, 547), (538, 371, 362, 548), (540, 369, 363, 549), (548, 362, 370, 537), (549, 363, 371, 538), (877, 873, 372, 539), (709, 400, 341, 753), (871, 874, 394, 335), (332, 382, 393, 334), (331, 381, 392, 333), (373, 398, 382, 332), (334, 393, 381, 331), (333, 392, 380, 330), (335, 394, 379, 329), (329, 379, 374, 318), (846, 327, 387, 849), (323, 326, 386, 378), (322, 325, 385, 377), (507, 324, 384, 514), (324, 323, 378, 384), (326, 322, 377, 386), (325, 321, 376, 385), (327, 320, 375, 387), (320, 318, 374, 375), (452, 449, 391, 389), (449, 450, 390, 391), (761, 448, 388, 754), (530, 447, 395, 512), (416, 417, 402, 408), (756, 410, 409, 757), (520, 418, 399, 517), (417, 407, 405, 402), (398, 404, 412, 401), (398, 373, 414, 415), (755, 328, 410, 756), (511, 369, 406, 516), (1622, 401, 412, 1630), (1598, 398, 401, 1622), (551, 406, 413, 553), (406, 369, 411, 413), (415, 414, 417, 416), (1638, 416, 408, 1606), (373, 407, 417, 414), (404, 398, 415, 416), (551, 554, 418, 406), (714, 419, 403, 712), (769, 754, 388, 576), (517, 399, 420, 939), (939, 420, 421, 521), (521, 421, 422, 522), (522, 422, 423, 523), (757, 409, 431, 758), (758, 431, 432, 759), (759, 432, 433, 760), (760, 433, 625, 784), (402, 405, 439, 435), (435, 439, 440, 436), (436, 440, 441, 437), (437, 441, 442, 438), (408, 402, 435, 430), (430, 435, 436, 429), (429, 436, 437, 428), (428, 437, 438, 427), (1606, 408, 430, 1646), (1646, 430, 429, 1654), (1654, 429, 428, 1662), (1662, 428, 427, 1670), (938, 654, 443, 528), (531, 529, 657, 629), (655, 445, 444), (653, 655, 444, 446), (1798, 653, 446, 1678), (528, 443, 447, 530), (664, 527, 628, 667), (444, 445, 450, 449), (446, 444, 449, 452), (1678, 446, 452, 1686), (445, 529, 531, 450), (441, 526, 527, 442), (440, 525, 526, 441), (439, 524, 525, 440), (405, 519, 524, 439), (718, 451, 936, 937), (713, 517, 939, 715), (391, 390, 513, 573), (418, 520, 516, 406), (709, 511, 516, 712), (373, 515, 518, 407), (714, 520, 517, 713), (407, 518, 519, 405), (718, 530, 512, 710), (450, 531, 513, 390), (706, 507, 514, 711), (369, 511, 508, 342), (762, 561, 510, 708), (708, 510, 509, 707), (725, 467, 507, 706), (742, 755, 515, 493), (227, 483, 506, 289), (236, 288, 505, 486), (224, 481, 504, 273), (233, 272, 503, 484), (225, 482, 502, 257), (234, 256, 501, 485), (736, 487, 488, 737), (737, 488, 496, 745), (745, 496, 489, 738), (736, 740, 491, 487), (740, 748, 499, 491), (741, 742, 493, 492), (753, 743, 494, 508), (748, 749, 500, 499), (229, 241, 500, 492), (880, 234, 485, 904), (235, 236, 486, 459), (256, 233, 484, 501), (272, 232, 495, 503), (239, 498, 495, 232), (231, 494, 498, 239), (899, 881, 482, 225), (226, 455, 483, 227), (257, 502, 481, 224), (273, 504, 490, 223), (922, 223, 490, 926), (222, 238, 497, 489), (62, 123, 480, 456), (70, 460, 479, 122), (60, 107, 478, 453), (68, 457, 477, 106), (61, 91, 476, 454), (69, 458, 475, 90), (719, 720, 462, 461), (720, 728, 470, 462), (728, 721, 463, 470), (719, 461, 465, 723), (723, 465, 473, 731), (724, 466, 467, 725), (707, 509, 468, 726), (731, 473, 474, 732), (64, 466, 474, 75), (799, 821, 458, 69), (235, 459, 460, 70), (90, 475, 457, 68), (106, 477, 469, 67), (73, 67, 469, 472), (66, 73, 472, 468), (816, 61, 454, 822), (226, 62, 456, 455), (91, 60, 453, 476), (107, 59, 464, 478), (913, 927, 464, 59), (58, 463, 471, 72), (1837, 1701, 561, 762), (389, 578, 579, 572), (443, 559, 560, 447), (654, 656, 559, 443), (422, 557, 558, 423), (421, 556, 557, 422), (420, 555, 556, 421), (399, 550, 555, 420), (710, 512, 582, 768), (1621, 1645, 554, 551), (418, 554, 550, 399), (1621, 551, 553, 1637), (369, 540, 552, 411), (411, 552, 553, 413), (1854, 877, 539, 1597), (1526, 549, 538, 1589), (1518, 548, 537, 1581), (1605, 540, 549, 1526), (1589, 538, 548, 1518), (1581, 537, 547, 1510), (1597, 539, 546, 1502), (1502, 546, 541, 1462), (447, 560, 564, 395), (1853, 1573, 536, 851), (1494, 1565, 535, 545), (1486, 1557, 534, 544), (1701, 1549, 533, 561), (1549, 1494, 545, 533), (1565, 1486, 544, 535), (1557, 1478, 543, 534), (1573, 1470, 542, 536), (1470, 1462, 541, 542), (1710, 572, 568, 1702), (580, 574, 567, 562), (763, 566, 571, 765), (566, 562, 567, 571), (1702, 568, 585, 1726), (765, 571, 587, 771), (512, 395, 580, 582), (395, 564, 574, 580), (582, 580, 562, 566), (767, 575, 565, 764), (1718, 389, 572, 1710), (766, 769, 576, 577), (389, 391, 573, 578), (766, 577, 575, 767), (768, 582, 566, 763), (572, 579, 569, 568), (1726, 585, 591, 1734), (587, 586, 592, 593), (571, 567, 586, 587), (764, 565, 584, 770), (568, 569, 583, 585), (1734, 591, 597, 1742), (593, 592, 598, 599), (585, 583, 589, 591), (771, 587, 593, 773), (770, 584, 590, 772), (1742, 597, 603, 1750), (599, 598, 604, 605), (591, 589, 595, 597), (773, 593, 599, 775), (772, 590, 596, 774), (1750, 603, 609, 1758), (605, 604, 610, 611), (597, 595, 601, 603), (775, 599, 605, 777), (774, 596, 602, 776), (1758, 609, 615, 1766), (611, 610, 616, 617), (603, 601, 607, 609), (777, 605, 611, 779), (776, 602, 608, 778), (1885, 1873, 621, 1774), (1872, 1870, 622, 623), (609, 607, 613, 615), (779, 611, 617, 781), (778, 608, 614, 780), (1789, 1774, 621, 619), (1829, 1789, 619, 782), (1873, 1871, 619, 621), (1877, 1872, 623, 783), (1876, 1875, 620, 782), (628, 627, 631, 632), (785, 629, 634, 787), (667, 628, 632, 668), (761, 531, 629, 785), (527, 526, 627, 628), (794, 652, 635, 788), (649, 648, 659, 640), (643, 646, 638, 639), (629, 657, 633, 634), (784, 625, 434, 786), (788, 635, 636, 789), (795, 658, 637, 790), (672, 643, 639, 670), (792, 649, 640, 790), (787, 634, 650, 791), (791, 650, 649, 792), (668, 632, 644, 671), (671, 644, 643, 672), (632, 631, 645, 644), (644, 645, 646, 643), (634, 633, 647, 650), (650, 647, 648, 649), (786, 434, 651, 793), (793, 651, 652, 794), (798, 681, 658, 795), (673, 678, 656, 654), (426, 715, 935, 934), (675, 676, 529, 445), (1814, 685, 653, 1798), (685, 674, 655, 653), (674, 675, 445, 655), (677, 673, 654, 938), (523, 423, 661, 665), (438, 442, 663, 662), (427, 438, 662, 660), (1670, 427, 660, 1806), (442, 527, 664, 663), (423, 558, 666, 661), (789, 636, 669, 797), (683, 671, 672, 684), (680, 668, 671, 683), (684, 672, 670, 682), (679, 667, 668, 680), (676, 664, 667, 679), (529, 676, 679, 657), (657, 679, 680, 633), (648, 684, 682, 659), (633, 680, 683, 647), (647, 683, 684, 648), (665, 661, 673, 677), (662, 663, 675, 674), (660, 662, 674, 685), (1806, 660, 685, 1814), (663, 664, 676, 675), (661, 666, 678, 673), (797, 669, 681, 798), (670, 797, 798, 682), (639, 789, 797, 670), (715, 939, 935), (682, 798, 795, 659), (645, 793, 794, 646), (631, 786, 793, 645), (642, 791, 792, 641), (630, 787, 791, 642), (641, 792, 790, 637), (659, 795, 790, 640), (638, 788, 789, 639), (627, 784, 786, 631), (646, 794, 788, 638), (448, 761, 785, 626), (626, 785, 787, 630), (1871, 1876, 782, 619), (1874, 1877, 783, 624), (1790, 1829, 782, 620), (607, 778, 780, 613), (612, 779, 781, 618), (601, 776, 778, 607), (606, 777, 779, 612), (595, 774, 776, 601), (600, 775, 777, 606), (589, 772, 774, 595), (594, 773, 775, 600), (583, 770, 772, 589), (588, 771, 773, 594), (569, 764, 770, 583), (581, 768, 763, 563), (578, 766, 767, 579), (578, 573, 769, 766), (579, 767, 764, 569), (570, 765, 771, 588), (563, 763, 765, 570), (396, 710, 768, 581), (1541, 1837, 762, 532), (142, 731, 732, 143), (336, 707, 726, 136), (134, 724, 725, 135), (133, 723, 731, 142), (132, 719, 723, 133), (125, 126, 721, 728), (124, 125, 728, 720), (132, 124, 720, 719), (310, 311, 749, 748), (341, 303, 743, 753), (301, 302, 742, 741), (300, 310, 748, 740), (299, 300, 740, 736), (291, 745, 738, 292), (290, 737, 745, 291), (299, 736, 737, 290), (302, 328, 755, 742), (135, 725, 706, 319), (364, 708, 707, 336), (532, 762, 708, 364), (319, 706, 711, 383), (451, 718, 710, 396), (419, 714, 713, 397), (400, 709, 712, 403), (397, 713, 715, 426), (530, 718, 937), (526, 760, 784, 627), (525, 759, 760, 526), (524, 758, 759, 525), (519, 757, 758, 524), (573, 513, 754, 769), (520, 714, 712, 516), (515, 755, 756, 518), (518, 756, 757, 519), (531, 761, 754, 513), (511, 709, 753, 508), (483, 699, 705, 506), (486, 505, 752, 702), (481, 697, 704, 504), (484, 503, 751, 700), (482, 698, 703, 502), (485, 501, 750, 701), (492, 500, 749, 741), (904, 485, 701, 906), (459, 486, 702, 692), (501, 484, 700, 750), (503, 495, 744, 751), (498, 747, 744, 495), (494, 743, 747, 498), (881, 882, 698, 482), (455, 688, 699, 483), (502, 703, 697, 481), (504, 704, 739, 490), (926, 490, 739, 928), (489, 497, 746, 738), (456, 480, 696, 689), (460, 693, 735, 479), (453, 478, 695, 686), (457, 690, 734, 477), (454, 476, 694, 687), (458, 691, 733, 475), (466, 724, 732, 474), (821, 824, 691, 458), (459, 692, 693, 460), (475, 733, 690, 457), (477, 734, 727, 469), (472, 469, 727, 730), (468, 472, 730, 726), (822, 454, 687, 825), (455, 456, 689, 688), (476, 453, 686, 694), (478, 464, 722, 695), (927, 929, 722, 464), (463, 721, 729, 471), (843, 822, 825, 844), (850, 852, 824, 821), (1478, 1845, 823, 543), (842, 816, 822, 843), (845, 850, 821, 799), (321, 817, 820, 376), (543, 823, 819, 357), (357, 819, 818, 348), (33, 808, 817, 321), (21, 1, 801, 800), (1, 5, 802, 801), (5, 9, 803, 802), (21, 800, 807, 25), (28, 812, 808, 33), (348, 818, 809, 37), (49, 814, 815, 53), (25, 807, 814, 49), (831, 805, 816, 842), (836, 845, 799, 810), (852, 837, 811, 824), (839, 836, 810, 813), (835, 839, 813, 809), (838, 812, 815, 841), (844, 825, 806, 832), (931, 930, 805, 831), (829, 803, 804, 830), (111, 829, 830, 112), (916, 931, 831, 113), (696, 844, 832, 148), (118, 838, 841, 121), (116, 119, 839, 835), (119, 117, 836, 839), (735, 149, 837, 852), (117, 122, 845, 836), (113, 831, 842, 123), (122, 479, 850, 845), (123, 842, 843, 480), (479, 735, 852, 850), (480, 843, 844, 696), (1845, 1853, 851, 823), (817, 846, 849, 820), (823, 851, 848, 819), (819, 848, 847, 818), (808, 834, 846, 817), (800, 801, 827, 826), (801, 802, 828, 827), (802, 803, 829, 828), (800, 826, 833, 807), (812, 838, 834, 808), (818, 847, 835, 809), (814, 840, 841, 815), (807, 833, 840, 814), (506, 705, 879, 876), (505, 875, 878, 752), (1862, 905, 877, 1854), (289, 506, 876, 870), (288, 853, 875, 505), (900, 903, 874, 871), (905, 902, 873, 877), (902, 901, 872, 873), (891, 900, 871, 862), (883, 854, 855, 884), (884, 855, 856, 885), (885, 856, 857, 886), (883, 890, 861, 854), (895, 891, 862, 866), (901, 892, 863, 872), (897, 898, 869, 868), (890, 897, 868, 861), (279, 289, 870, 859), (283, 864, 853, 288), (752, 878, 865, 317), (285, 867, 864, 283), (282, 863, 867, 285), (284, 287, 869, 866), (705, 316, 860, 879), (925, 279, 859, 932), (277, 278, 858, 857), (182, 212, 897, 890), (212, 216, 898, 897), (352, 197, 892, 901), (185, 192, 891, 895), (177, 182, 890, 883), (157, 885, 886, 162), (152, 884, 885, 157), (177, 883, 884, 152), (192, 330, 900, 891), (361, 352, 901, 902), (547, 361, 902, 905), (330, 380, 903, 900), (1510, 547, 905, 1862), (876, 879, 882, 881), (875, 904, 906, 878), (870, 876, 881, 899), (853, 880, 904, 875), (859, 870, 899, 888), (864, 893, 880, 853), (878, 906, 894, 865), (867, 896, 893, 864), (863, 892, 896, 867), (866, 869, 898, 895), (879, 860, 889, 882), (932, 859, 888, 933), (857, 858, 887, 886), (858, 932, 933, 887), (278, 925, 932, 858), (112, 830, 931, 916), (830, 804, 930, 931), (471, 729, 929, 927), (497, 926, 928, 746), (72, 471, 927, 913), (238, 922, 926, 497), (167, 917, 925, 278), (165, 921, 924, 269), (168, 918, 923, 253), (169, 919, 922, 238), (746, 928, 920, 293), (269, 924, 919, 169), (253, 923, 921, 165), (887, 933, 918, 168), (166, 907, 917, 167), (13, 112, 916, 908), (12, 103, 915, 912), (14, 87, 914, 909), (15, 72, 913, 910), (729, 127, 911, 929), (103, 15, 910, 915), (87, 12, 912, 914), (804, 14, 909, 930), (166, 13, 908, 907), (938, 528, 716, 941), (934, 935, 424, 425), (528, 530, 940, 716), (935, 939, 945, 424), (937, 936, 796, 717), (677, 938, 941, 946), (530, 937, 717, 940), (939, 521, 944, 945), (665, 677, 946, 947), (521, 522, 942, 944), (522, 523, 943, 942), (523, 665, 947, 943), (425, 424, 957, 958), (424, 945, 948, 957), (716, 940, 954, 953), (946, 941, 952, 959), (940, 717, 955, 954), (947, 946, 959, 960), (942, 943, 951, 950), (941, 716, 953, 952), (944, 942, 950, 949), (943, 947, 960, 951), (717, 796, 956, 955), (945, 944, 949, 948), (948, 949, 962, 961), (954, 955, 968, 967), (960, 959, 972, 973), (955, 956, 969, 968), (951, 960, 973, 964), (953, 954, 967, 966), (958, 957, 970, 971), (952, 953, 966, 965), (950, 951, 964, 963), (957, 948, 961, 970), (959, 952, 965, 972), (949, 950, 963, 962), (1078, 1087, 978, 977), (1083, 1078, 977, 976), (1080, 1086, 983, 982), (1079, 1089, 995, 998), (1086, 1077, 984, 983), (1082, 1079, 998, 979), (1081, 1080, 982, 981), (1085, 1088, 992, 993), (1084, 1081, 981, 980), (1087, 1082, 979, 978), (1088, 1083, 976, 992), (1089, 1084, 980, 995), (990, 977, 978, 988), (988, 978, 979, 986), (996, 980, 981, 985), (985, 981, 982, 983), (992, 976, 977, 990), (1000, 995, 980, 996), (986, 979, 998, 999), (999, 998, 995, 1000), (994, 999, 1000, 997), (987, 986, 999, 994), (997, 1000, 996, 975), (993, 992, 990, 991), (991, 990, 988, 989), (989, 988, 986, 987), (975, 996, 985, 974), (974, 985, 983, 984), (972, 965, 1013, 1012), (970, 961, 1011, 1010), (963, 964, 1009, 1008), (965, 966, 1007, 1013), (971, 970, 1010, 1002), (966, 967, 1006, 1007), (964, 973, 1005, 1009), (968, 969, 1001, 1004), (973, 972, 1012, 1005), (967, 968, 1004, 1006), (961, 962, 1003, 1011), (962, 963, 1008, 1003), (1012, 1013, 1021, 1026), (1010, 1011, 1020, 1025), (1008, 1009, 1019, 1024), (1013, 1007, 1018, 1021), (1002, 1010, 1025, 1022), (1007, 1006, 1017, 1018), (1009, 1005, 1016, 1019), (1004, 1001, 1014, 1023), (1005, 1012, 1026, 1016), (1006, 1004, 1023, 1017), (1011, 1003, 1015, 1020), (1003, 1008, 1024, 1015), (1026, 1021, 1034, 1364), (1025, 1020, 1033, 1037), (1024, 1019, 1032, 1036), (1021, 1018, 1031, 1034), (1022, 1025, 1037, 1035), (1018, 1017, 1030, 1031), (1019, 1016, 1029, 1032), (1023, 1014, 1027, 1363), (1016, 1026, 1364, 1029), (1017, 1023, 1363, 1030), (1020, 1015, 1028, 1033), (1015, 1024, 1036, 1028), (1047, 1041, 1360, 1350), (1037, 1033, 1044, 1049), (1036, 1032, 1043, 1048), (1050, 1040, 1359, 1352), (1035, 1037, 1049, 1046), (1032, 1029, 1040, 1043), (1045, 1050, 1352, 1362), (1038, 1047, 1350, 1358), (1033, 1028, 1039, 1044), (1028, 1036, 1048, 1039), (1050, 1045, 1058, 1063), (1049, 1044, 1057, 1062), (1048, 1043, 1056, 1061), (1045, 1042, 1055, 1058), (1046, 1049, 1062, 1059), (1042, 1041, 1054, 1055), (1043, 1040, 1053, 1056), (1047, 1038, 1051, 1060), (1040, 1050, 1063, 1053), (1041, 1047, 1060, 1054), (1044, 1039, 1052, 1057), (1039, 1048, 1061, 1052), (1063, 1058, 1071, 1076), (1062, 1057, 1070, 1075), (1061, 1056, 1069, 1074), (1058, 1055, 1068, 1071), (1059, 1062, 1075, 1072), (1055, 1054, 1067, 1068), (1056, 1053, 1066, 1069), (1060, 1051, 1064, 1073), (1053, 1063, 1076, 1066), (1054, 1060, 1073, 1067), (1057, 1052, 1065, 1070), (1052, 1061, 1074, 1065), (1094, 1102, 1084, 1089), (1093, 1101, 1083, 1088), (1092, 1100, 1082, 1087), (1102, 1099, 1081, 1084), (1090, 1093, 1088, 1085), (1099, 1098, 1080, 1081), (1100, 1097, 1079, 1082), (1091, 1095, 1077, 1086), (1097, 1094, 1089, 1079), (1098, 1091, 1086, 1080), (1101, 1096, 1078, 1083), (1096, 1092, 1087, 1078), (1153, 1202, 1092, 1096), (1183, 1153, 1096, 1101), (1165, 1196, 1091, 1098), (1159, 1214, 1094, 1097), (1196, 1147, 1095, 1091), (1177, 1159, 1097, 1100), (1171, 1165, 1098, 1099), (1190, 1208, 1093, 1090), (1189, 1171, 1099, 1102), (1202, 1177, 1100, 1092), (1208, 1183, 1101, 1093), (1214, 1189, 1102, 1094), (1113, 1105, 1342, 1335), (1104, 1111, 1331, 1344), (1299, 1303, 1324, 1346), (1302, 1310, 1338, 1349), (1114, 1106, 1341, 1337), (1107, 1110, 1329, 1340), (1305, 1302, 1349, 1328), (1301, 1309, 1336, 1348), (1115, 1107, 1340, 1339), (1108, 1104, 1344, 1325), (1306, 1299, 1346, 1330), (1300, 1308, 1334, 1347), (1107, 1115, 1123, 1128), (1106, 1114, 1122, 1127), (1105, 1113, 1121, 1126), (1115, 1112, 1120, 1123), (1103, 1106, 1127, 1124), (1112, 1111, 1119, 1120), (1113, 1110, 1118, 1121), (1104, 1108, 1116, 1125), (1110, 1107, 1128, 1118), (1111, 1104, 1125, 1119), (1114, 1109, 1117, 1122), (1109, 1105, 1126, 1117), (1128, 1123, 1136, 1141), (1127, 1122, 1135, 1140), (1126, 1121, 1134, 1139), (1123, 1120, 1133, 1136), (1124, 1127, 1140, 1137), (1120, 1119, 1132, 1133), (1121, 1118, 1131, 1134), (1125, 1116, 1129, 1138), (1118, 1128, 1141, 1131), (1119, 1125, 1138, 1132), (1122, 1117, 1130, 1135), (1117, 1126, 1139, 1130), (1141, 1136, 1184, 1219), (1185, 1218, 1244, 1235), (1218, 1185, 1186, 1217), (1157, 1175, 1257, 1251), (1216, 1187, 1188, 1215), (1177, 1202, 1292, 1283), (1140, 1135, 1178, 1213), (1178, 1148, 1222, 1232), (1212, 1179, 1180, 1211), (1181, 1210, 1268, 1259), (1210, 1181, 1182, 1209), (1197, 1146, 1272, 1291), (1139, 1134, 1172, 1207), (1166, 1160, 1226, 1228), (1206, 1173, 1174, 1205), (1150, 1205, 1267, 1248), (1204, 1175, 1176, 1203), (1203, 1176, 1282, 1293), (1136, 1133, 1166, 1184), (1206, 1149, 1223, 1240), (1185, 1167, 1168, 1186), (1174, 1156, 1250, 1256), (1187, 1169, 1170, 1188), (1214, 1159, 1277, 1296), (1137, 1140, 1213, 1195), (1219, 1184, 1234, 1245), (1194, 1212, 1211, 1193), (1211, 1180, 1258, 1269), (1192, 1210, 1209, 1191), (1171, 1189, 1287, 1281), (1133, 1132, 1160, 1166), (1155, 1173, 1231, 1225), (1167, 1161, 1162, 1168), (1145, 1198, 1264, 1247), (1169, 1163, 1164, 1170), (1158, 1215, 1297, 1276), (1134, 1131, 1154, 1172), (1179, 1212, 1242, 1233), (1173, 1155, 1156, 1174), (1175, 1204, 1266, 1257), (1175, 1157, 1158, 1176), (1188, 1170, 1280, 1286), (1138, 1129, 1142, 1201), (1148, 1207, 1241, 1222), (1200, 1143, 1144, 1199), (1199, 1144, 1246, 1265), (1198, 1145, 1146, 1197), (1196, 1165, 1279, 1290), (1131, 1141, 1219, 1154), (1172, 1154, 1224, 1230), (1155, 1218, 1217, 1156), (1205, 1174, 1256, 1267), (1157, 1216, 1215, 1158), (1208, 1190, 1288, 1294), (1132, 1138, 1201, 1160), (1213, 1178, 1232, 1243), (1161, 1200, 1199, 1162), (1216, 1157, 1251, 1270), (1163, 1198, 1197, 1164), (1164, 1197, 1291, 1278), (1135, 1130, 1148, 1178), (1143, 1200, 1238, 1221), (1179, 1149, 1150, 1180), (1169, 1187, 1261, 1255), (1181, 1151, 1152, 1182), (1191, 1209, 1295, 1289), (1130, 1139, 1207, 1148), (1173, 1206, 1240, 1231), (1149, 1206, 1205, 1150), (1156, 1217, 1271, 1250), (1151, 1204, 1203, 1152), (1153, 1183, 1285, 1275), (1245, 1234, 1235, 1244), (1243, 1232, 1233, 1242), (1241, 1230, 1231, 1240), (1234, 1228, 1229, 1235), (1237, 1243, 1242, 1236), (1228, 1226, 1227, 1229), (1230, 1224, 1225, 1231), (1239, 1220, 1221, 1238), (1224, 1245, 1244, 1225), (1226, 1239, 1238, 1227), (1232, 1222, 1223, 1233), (1222, 1241, 1240, 1223), (1161, 1167, 1229, 1227), (1149, 1179, 1233, 1223), (1195, 1213, 1243, 1237), (1160, 1201, 1239, 1226), (1212, 1194, 1236, 1242), (1200, 1161, 1227, 1238), (1184, 1166, 1228, 1234), (1154, 1219, 1245, 1224), (1167, 1185, 1235, 1229), (1218, 1155, 1225, 1244), (1207, 1172, 1230, 1241), (1201, 1142, 1220, 1239), (1271, 1260, 1261, 1270), (1269, 1258, 1259, 1268), (1267, 1256, 1257, 1266), (1260, 1254, 1255, 1261), (1263, 1269, 1268, 1262), (1254, 1252, 1253, 1255), (1256, 1250, 1251, 1257), (1265, 1246, 1247, 1264), (1250, 1271, 1270, 1251), (1252, 1265, 1264, 1253), (1258, 1248, 1249, 1259), (1248, 1267, 1266, 1249), (1217, 1186, 1260, 1271), (1204, 1151, 1249, 1266), (1168, 1162, 1252, 1254), (1180, 1150, 1248, 1258), (1187, 1216, 1270, 1261), (1163, 1169, 1255, 1253), (1151, 1181, 1259, 1249), (1193, 1211, 1269, 1263), (1162, 1199, 1265, 1252), (1210, 1192, 1262, 1268), (1198, 1163, 1253, 1264), (1186, 1168, 1254, 1260), (1297, 1286, 1287, 1296), (1295, 1284, 1285, 1294), (1293, 1282, 1283, 1292), (1286, 1280, 1281, 1287), (1289, 1295, 1294, 1288), (1280, 1278, 1279, 1281), (1282, 1276, 1277, 1283), (1291, 1272, 1273, 1290), (1276, 1297, 1296, 1277), (1278, 1291, 1290, 1279), (1284, 1274, 1275, 1285), (1274, 1293, 1292, 1275), (1147, 1196, 1290, 1273), (1209, 1182, 1284, 1295), (1176, 1158, 1276, 1282), (1152, 1203, 1293, 1274), (1183, 1208, 1294, 1285), (1159, 1177, 1283, 1277), (1215, 1188, 1286, 1297), (1202, 1153, 1275, 1292), (1170, 1164, 1278, 1280), (1182, 1152, 1274, 1284), (1189, 1214, 1296, 1287), (1165, 1171, 1281, 1279), (1317, 1313, 1300, 1304), (1322, 1317, 1304, 1309), (1319, 1312, 1299, 1306), (1318, 1315, 1302, 1305), (1312, 1316, 1303, 1299), (1321, 1318, 1305, 1308), (1320, 1319, 1306, 1307), (1311, 1314, 1301, 1298), (1323, 1320, 1307, 1310), (1313, 1321, 1308, 1300), (1314, 1322, 1309, 1301), (1315, 1323, 1310, 1302), (1076, 1071, 1323, 1315), (1075, 1070, 1322, 1314), (1074, 1069, 1321, 1313), (1071, 1068, 1320, 1323), (1072, 1075, 1314, 1311), (1068, 1067, 1319, 1320), (1069, 1066, 1318, 1321), (1073, 1064, 1316, 1312), (1066, 1076, 1315, 1318), (1067, 1073, 1312, 1319), (1070, 1065, 1317, 1322), (1065, 1074, 1313, 1317), (1349, 1338, 1339, 1340), (1348, 1336, 1337, 1341), (1347, 1334, 1335, 1342), (1338, 1332, 1333, 1339), (1345, 1348, 1341, 1343), (1332, 1330, 1331, 1333), (1334, 1328, 1329, 1335), (1346, 1324, 1325, 1344), (1328, 1349, 1340, 1329), (1330, 1346, 1344, 1331), (1336, 1326, 1327, 1337), (1326, 1347, 1342, 1327), (1308, 1305, 1328, 1334), (1109, 1114, 1337, 1327), (1112, 1115, 1339, 1333), (1307, 1306, 1330, 1332), (1105, 1109, 1327, 1342), (1106, 1103, 1343, 1341), (1298, 1301, 1348, 1345), (1304, 1300, 1347, 1326), (1111, 1112, 1333, 1331), (1310, 1307, 1332, 1338), (1309, 1304, 1326, 1336), (1110, 1113, 1335, 1329), (1353, 1354, 1362, 1352), (1354, 1355, 1361, 1362), (1355, 1356, 1360, 1361), (1351, 1365, 1358, 1350), (1357, 1353, 1352, 1359), (1356, 1351, 1350, 1360), (1042, 1045, 1362, 1361), (1040, 1029, 1357, 1359), (1041, 1042, 1361, 1360), (1029, 1364, 1353, 1357), (1363, 1027, 1366, 1373), (1353, 1364, 1376, 1369), (1364, 1034, 1367, 1376), (1356, 1355, 1374, 1377), (1030, 1363, 1373, 1371), (1034, 1031, 1372, 1367), (1365, 1351, 1368, 1375), (1354, 1353, 1369, 1370), (1031, 1030, 1371, 1372), (1351, 1356, 1377, 1368), (1355, 1354, 1370, 1374), (1374, 1370, 1386, 1387), (1373, 1366, 1378, 1382), (1369, 1376, 1383, 1385), (1376, 1367, 1381, 1383), (1377, 1374, 1387, 1388), (1371, 1373, 1382, 1379), (1367, 1372, 1380, 1381), (1375, 1368, 1384, 1389), (1370, 1369, 1385, 1386), (1372, 1371, 1379, 1380), (1368, 1377, 1388, 1384), (1385, 1383, 1392, 1399), (1383, 1381, 1391, 1392), (1388, 1387, 1400, 1401), (1379, 1382, 1397, 1396), (1381, 1380, 1390, 1391), (1389, 1384, 1398, 1394), (1386, 1385, 1399, 1393), (1380, 1379, 1396, 1390), (1384, 1388, 1401, 1398), (1387, 1386, 1393, 1400), (1382, 1378, 1395, 1397), (1453, 1458, 1457, 1455), (1458, 1453, 1452, 1459), (1459, 1452, 1451, 1460), (1460, 1451, 1454, 1456), (1456, 1454, 1450, 1461), (1393, 1399, 1409, 1410), (1390, 1396, 1403, 1404), (1398, 1401, 1412, 1408), (1400, 1393, 1410, 1411), (1397, 1395, 1402, 1406), (1399, 1392, 1407, 1409), (1392, 1391, 1405, 1407), (1401, 1400, 1411, 1412), (1396, 1397, 1406, 1403), (1391, 1390, 1404, 1405), (1394, 1398, 1408, 1413), (1408, 1412, 1424, 1420), (1411, 1410, 1422, 1423), (1406, 1402, 1414, 1418), (1409, 1407, 1419, 1421), (1407, 1405, 1417, 1419), (1412, 1411, 1423, 1424), (1403, 1406, 1418, 1415), (1405, 1404, 1416, 1417), (1413, 1408, 1420, 1425), (1410, 1409, 1421, 1422), (1404, 1403, 1415, 1416), (1418, 1414, 1426, 1430), (1421, 1419, 1431, 1433), (1419, 1417, 1429, 1431), (1424, 1423, 1435, 1436), (1415, 1418, 1430, 1427), (1417, 1416, 1428, 1429), (1425, 1420, 1432, 1437), (1422, 1421, 1433, 1434), (1416, 1415, 1427, 1428), (1420, 1424, 1436, 1432), (1423, 1422, 1434, 1435), (1427, 1430, 1442, 1439), (1429, 1428, 1440, 1441), (1437, 1432, 1444, 1449), (1434, 1433, 1445, 1446), (1428, 1427, 1439, 1440), (1432, 1436, 1448, 1444), (1435, 1434, 1446, 1447), (1430, 1426, 1438, 1442), (1433, 1431, 1443, 1445), (1431, 1429, 1441, 1443), (1436, 1435, 1447, 1448), (1449, 1444, 1456, 1461), (1446, 1445, 1457, 1458), (1440, 1439, 1451, 1452), (1444, 1448, 1460, 1456), (1447, 1446, 1458, 1459), (1442, 1438, 1450, 1454), (1445, 1443, 1455, 1457), (1443, 1441, 1453, 1455), (1448, 1447, 1459, 1460), (1439, 1442, 1454, 1451), (1441, 1440, 1452, 1453), (380, 1517, 1869, 903), (1517, 1516, 1868, 1869), (1516, 1515, 1867, 1868), (1515, 1514, 1866, 1867), (1514, 1513, 1865, 1866), (1513, 1512, 1864, 1865), (1512, 1511, 1863, 1864), (1511, 1510, 1862, 1863), (903, 1869, 1861, 874), (1869, 1868, 1860, 1861), (1868, 1867, 1859, 1860), (1867, 1866, 1858, 1859), (1866, 1865, 1857, 1858), (1865, 1864, 1856, 1857), (1864, 1863, 1855, 1856), (1863, 1862, 1854, 1855), (820, 849, 1846, 1838), (1838, 1846, 1847, 1839), (1839, 1847, 1848, 1840), (1840, 1848, 1849, 1841), (1841, 1849, 1850, 1842), (1842, 1850, 1851, 1843), (1843, 1851, 1852, 1844), (1844, 1852, 1853, 1845), (376, 820, 1838, 1485), (1485, 1838, 1839, 1484), (1484, 1839, 1840, 1483), (1483, 1840, 1841, 1482), (1482, 1841, 1842, 1481), (1481, 1842, 1843, 1480), (1480, 1843, 1844, 1479), (1479, 1844, 1845, 1478), (383, 711, 1830, 1534), (1534, 1830, 1831, 1535), (1535, 1831, 1832, 1536), (1536, 1832, 1833, 1537), (1537, 1833, 1834, 1538), (1538, 1834, 1835, 1539), (1539, 1835, 1836, 1540), (1540, 1836, 1837, 1541), (624, 783, 1822, 1797), (1797, 1822, 1823, 1796), (1796, 1823, 1824, 1795), (1795, 1824, 1825, 1794), (1794, 1825, 1826, 1793), (1793, 1826, 1827, 1792), (1792, 1827, 1828, 1791), (1791, 1828, 1829, 1790), (666, 1813, 1821, 678), (1813, 1812, 1820, 1821), (1812, 1811, 1819, 1820), (1811, 1810, 1818, 1819), (1810, 1809, 1817, 1818), (1809, 1808, 1816, 1817), (1808, 1807, 1815, 1816), (1807, 1806, 1814, 1815), (558, 1677, 1813, 666), (1677, 1676, 1812, 1813), (1676, 1675, 1811, 1812), (1675, 1674, 1810, 1811), (1674, 1673, 1809, 1810), (1673, 1672, 1808, 1809), (1672, 1671, 1807, 1808), (1671, 1670, 1806, 1807), (678, 1821, 1805, 656), (1821, 1820, 1804, 1805), (1820, 1819, 1803, 1804), (1819, 1818, 1802, 1803), (1818, 1817, 1801, 1802), (1817, 1816, 1800, 1801), (1816, 1815, 1799, 1800), (1815, 1814, 1798, 1799), (783, 623, 1782, 1822), (1822, 1782, 1783, 1823), (1823, 1783, 1784, 1824), (1824, 1784, 1785, 1825), (1825, 1785, 1786, 1826), (1826, 1786, 1787, 1827), (1827, 1787, 1788, 1828), (1828, 1788, 1789, 1829), (623, 622, 1781, 1782), (1782, 1781, 1780, 1783), (1783, 1780, 1779, 1784), (1784, 1779, 1778, 1785), (1785, 1778, 1777, 1786), (1786, 1777, 1776, 1787), (1787, 1776, 1775, 1788), (1788, 1775, 1774, 1789), (1870, 1878, 1781, 622), (1878, 1879, 1780, 1781), (1879, 1880, 1779, 1780), (1880, 1881, 1778, 1779), (1881, 1882, 1777, 1778), (1882, 1883, 1776, 1777), (1883, 1884, 1775, 1776), (1884, 1885, 1774, 1775), (610, 1765, 1773, 616), (1878, 1773, 1963, 1964), (1764, 1763, 1771, 1772), (1722, 1714, 1928, 1930), (1762, 1761, 1769, 1770), (1737, 1729, 1913, 1915), (1760, 1759, 1767, 1768), (1766, 1885, 1905, 1902), (604, 1757, 1765, 610), (1764, 1772, 1962, 1960), (1756, 1755, 1763, 1764), (1881, 1880, 1944, 1945), (1754, 1753, 1761, 1762), (1744, 1752, 1918, 1916), (1752, 1751, 1759, 1760), (1743, 1735, 1895, 1897), (598, 1749, 1757, 604), (1765, 1757, 1959, 1961), (1748, 1747, 1755, 1756), (1731, 1707, 1927, 1933), (1746, 1745, 1753, 1754), (1768, 1883, 1925, 1922), (1744, 1743, 1751, 1752), (1750, 1758, 1900, 1898), (592, 1741, 1749, 598), (1879, 1878, 1964, 1965), (1740, 1739, 1747, 1748), (1730, 1738, 1934, 1932), (1738, 1737, 1745, 1746), (1745, 1737, 1915, 1917), (1736, 1735, 1743, 1744), (1751, 1743, 1897, 1899), (586, 1733, 1741, 592), (1773, 1765, 1961, 1963), (1732, 1731, 1739, 1740), (1715, 1723, 1931, 1929), (1730, 1729, 1737, 1738), (1752, 1760, 1920, 1918), (1728, 1727, 1735, 1736), (1719, 1718, 1890, 1891), (564, 1725, 1717, 574), (1725, 1724, 1950, 1951), (1724, 1723, 1715, 1716), (1738, 1746, 1936, 1934), (1722, 1721, 1713, 1714), (1753, 1745, 1917, 1919), (1720, 1719, 1711, 1712), (1884, 1767, 1903, 1904), (567, 1709, 1733, 586), (1716, 1708, 1946, 1948), (1708, 1707, 1731, 1732), (1739, 1731, 1933, 1935), (1706, 1705, 1729, 1730), (1882, 1769, 1923, 1924), (1704, 1703, 1727, 1728), (1758, 1766, 1902, 1900), (574, 1717, 1709, 567), (1708, 1732, 1952, 1946), (1716, 1715, 1707, 1708), (1746, 1754, 1938, 1936), (1714, 1713, 1705, 1706), (1760, 1768, 1922, 1920), (1712, 1711, 1703, 1704), (1759, 1751, 1899, 1901), (375, 374, 1469, 1477), (1477, 1469, 1468, 1476), (1476, 1468, 1467, 1475), (1475, 1467, 1466, 1474), (1474, 1466, 1465, 1473), (1473, 1465, 1464, 1472), (1472, 1464, 1463, 1471), (1471, 1463, 1462, 1470), (387, 375, 1477, 1566), (1566, 1477, 1476, 1567), (1567, 1476, 1475, 1568), (1568, 1475, 1474, 1569), (1569, 1474, 1473, 1570), (1570, 1473, 1472, 1571), (1571, 1472, 1471, 1572), (1572, 1471, 1470, 1573), (385, 376, 1485, 1550), (1550, 1485, 1484, 1551), (1551, 1484, 1483, 1552), (1552, 1483, 1482, 1553), (1553, 1482, 1481, 1554), (1554, 1481, 1480, 1555), (1555, 1480, 1479, 1556), (1556, 1479, 1478, 1557), (386, 377, 1493, 1558), (1558, 1493, 1492, 1559), (1559, 1492, 1491, 1560), (1560, 1491, 1490, 1561), (1561, 1490, 1489, 1562), (1562, 1489, 1488, 1563), (1563, 1488, 1487, 1564), (1564, 1487, 1486, 1565), (384, 378, 1501, 1542), (1542, 1501, 1500, 1543), (1543, 1500, 1499, 1544), (1544, 1499, 1498, 1545), (1545, 1498, 1497, 1546), (1546, 1497, 1496, 1547), (1547, 1496, 1495, 1548), (1548, 1495, 1494, 1549), (514, 384, 1542, 1694), (1694, 1542, 1543, 1695), (1695, 1543, 1544, 1696), (1696, 1544, 1545, 1697), (1697, 1545, 1546, 1698), (1698, 1546, 1547, 1699), (1699, 1547, 1548, 1700), (1700, 1548, 1549, 1701), (377, 385, 1550, 1493), (1493, 1550, 1551, 1492), (1492, 1551, 1552, 1491), (1491, 1552, 1553, 1490), (1490, 1553, 1554, 1489), (1489, 1554, 1555, 1488), (1488, 1555, 1556, 1487), (1487, 1556, 1557, 1486), (378, 386, 1558, 1501), (1501, 1558, 1559, 1500), (1500, 1559, 1560, 1499), (1499, 1560, 1561, 1498), (1498, 1561, 1562, 1497), (1497, 1562, 1563, 1496), (1496, 1563, 1564, 1495), (1495, 1564, 1565, 1494), (849, 387, 1566, 1846), (1846, 1566, 1567, 1847), (1847, 1567, 1568, 1848), (1848, 1568, 1569, 1849), (1849, 1569, 1570, 1850), (1850, 1570, 1571, 1851), (1851, 1571, 1572, 1852), (1852, 1572, 1573, 1853), (379, 1509, 1469, 374), (1509, 1508, 1468, 1469), (1508, 1507, 1467, 1468), (1507, 1506, 1466, 1467), (1506, 1505, 1465, 1466), (1505, 1504, 1464, 1465), (1504, 1503, 1463, 1464), (1503, 1502, 1462, 1463), (394, 1590, 1509, 379), (1590, 1591, 1508, 1509), (1591, 1592, 1507, 1508), (1592, 1593, 1506, 1507), (1593, 1594, 1505, 1506), (1594, 1595, 1504, 1505), (1595, 1596, 1503, 1504), (1596, 1597, 1502, 1503), (392, 1574, 1517, 380), (1574, 1575, 1516, 1517), (1575, 1576, 1515, 1516), (1576, 1577, 1514, 1515), (1577, 1578, 1513, 1514), (1578, 1579, 1512, 1513), (1579, 1580, 1511, 1512), (1580, 1581, 1510, 1511), (393, 1582, 1525, 381), (1582, 1583, 1524, 1525), (1583, 1584, 1523, 1524), (1584, 1585, 1522, 1523), (1585, 1586, 1521, 1522), (1586, 1587, 1520, 1521), (1587, 1588, 1519, 1520), (1588, 1589, 1518, 1519), (398, 1598, 1533, 382), (1598, 1599, 1532, 1533), (1599, 1600, 1531, 1532), (1600, 1601, 1530, 1531), (1601, 1602, 1529, 1530), (1602, 1603, 1528, 1529), (1603, 1604, 1527, 1528), (1604, 1605, 1526, 1527), (381, 1525, 1574, 392), (1525, 1524, 1575, 1574), (1524, 1523, 1576, 1575), (1523, 1522, 1577, 1576), (1522, 1521, 1578, 1577), (1521, 1520, 1579, 1578), (1520, 1519, 1580, 1579), (1519, 1518, 1581, 1580), (382, 1533, 1582, 393), (1533, 1532, 1583, 1582), (1532, 1531, 1584, 1583), (1531, 1530, 1585, 1584), (1530, 1529, 1586, 1585), (1529, 1528, 1587, 1586), (1528, 1527, 1588, 1587), (1527, 1526, 1589, 1588), (874, 1861, 1590, 394), (1861, 1860, 1591, 1590), (1860, 1859, 1592, 1591), (1859, 1858, 1593, 1592), (1858, 1857, 1594, 1593), (1857, 1856, 1595, 1594), (1856, 1855, 1596, 1595), (1855, 1854, 1597, 1596), (404, 1614, 1630, 412), (1614, 1615, 1631, 1630), (1615, 1616, 1632, 1631), (1616, 1617, 1633, 1632), (1617, 1618, 1634, 1633), (1618, 1619, 1635, 1634), (1619, 1620, 1636, 1635), (1620, 1621, 1637, 1636), (404, 416, 1638, 1614), (1614, 1638, 1639, 1615), (1615, 1639, 1640, 1616), (1616, 1640, 1641, 1617), (1617, 1641, 1642, 1618), (1618, 1642, 1643, 1619), (1619, 1643, 1644, 1620), (1620, 1644, 1645, 1621), (711, 514, 1694, 1830), (1830, 1694, 1695, 1831), (1831, 1695, 1696, 1832), (1832, 1696, 1697, 1833), (1833, 1697, 1698, 1834), (1834, 1698, 1699, 1835), (1835, 1699, 1700, 1836), (1836, 1700, 1701, 1837), (559, 1685, 1693, 560), (1685, 1684, 1692, 1693), (1684, 1683, 1691, 1692), (1683, 1682, 1690, 1691), (1682, 1681, 1689, 1690), (1681, 1680, 1688, 1689), (1680, 1679, 1687, 1688), (1679, 1678, 1686, 1687), (656, 1805, 1685, 559), (1805, 1804, 1684, 1685), (1804, 1803, 1683, 1684), (1803, 1802, 1682, 1683), (1802, 1801, 1681, 1682), (1801, 1800, 1680, 1681), (1800, 1799, 1679, 1680), (1799, 1798, 1678, 1679), (557, 1669, 1677, 558), (1669, 1668, 1676, 1677), (1668, 1667, 1675, 1676), (1667, 1666, 1674, 1675), (1666, 1665, 1673, 1674), (1665, 1664, 1672, 1673), (1664, 1663, 1671, 1672), (1663, 1662, 1670, 1671), (556, 1661, 1669, 557), (1661, 1660, 1668, 1669), (1660, 1659, 1667, 1668), (1659, 1658, 1666, 1667), (1658, 1657, 1665, 1666), (1657, 1656, 1664, 1665), (1656, 1655, 1663, 1664), (1655, 1654, 1662, 1663), (555, 1653, 1661, 556), (1653, 1652, 1660, 1661), (1652, 1651, 1659, 1660), (1651, 1650, 1658, 1659), (1650, 1649, 1657, 1658), (1649, 1648, 1656, 1657), (1648, 1647, 1655, 1656), (1647, 1646, 1654, 1655), (550, 1613, 1653, 555), (1613, 1612, 1652, 1653), (1612, 1611, 1651, 1652), (1611, 1610, 1650, 1651), (1610, 1609, 1649, 1650), (1609, 1608, 1648, 1649), (1608, 1607, 1647, 1648), (1607, 1606, 1646, 1647), (554, 1645, 1613, 550), (1645, 1644, 1612, 1613), (1644, 1643, 1611, 1612), (1643, 1642, 1610, 1611), (1642, 1641, 1609, 1610), (1641, 1640, 1608, 1609), (1640, 1639, 1607, 1608), (1639, 1638, 1606, 1607), (540, 1605, 1629, 552), (1605, 1604, 1628, 1629), (1604, 1603, 1627, 1628), (1603, 1602, 1626, 1627), (1602, 1601, 1625, 1626), (1601, 1600, 1624, 1625), (1600, 1599, 1623, 1624), (1599, 1598, 1622, 1623), (552, 1629, 1637, 553), (1629, 1628, 1636, 1637), (1628, 1627, 1635, 1636), (1627, 1626, 1634, 1635), (1626, 1625, 1633, 1634), (1625, 1624, 1632, 1633), (1624, 1623, 1631, 1632), (1623, 1622, 1630, 1631), (560, 1693, 1725, 564), (1693, 1692, 1724, 1725), (1692, 1691, 1723, 1724), (1691, 1690, 1722, 1723), (1690, 1689, 1721, 1722), (1689, 1688, 1720, 1721), (1688, 1687, 1719, 1720), (1687, 1686, 1718, 1719), (1767, 1759, 1901, 1903), (1768, 1767, 1884, 1883), (1761, 1753, 1919, 1921), (1770, 1769, 1882, 1881), (1770, 1881, 1945, 1942), (1772, 1771, 1880, 1879), (1709, 1717, 1949, 1947), (616, 1773, 1878, 1870), (618, 781, 1877, 1874), (613, 780, 1876, 1871), (780, 614, 1875, 1876), (781, 617, 1872, 1877), (615, 613, 1871, 1873), (617, 616, 1870, 1872), (1766, 615, 1873, 1885), (1901, 1900, 1902, 1903), (1899, 1898, 1900, 1901), (1897, 1896, 1898, 1899), (1895, 1894, 1896, 1897), (1893, 1892, 1894, 1895), (1891, 1890, 1888, 1889), (1887, 1886, 1892, 1893), (1889, 1888, 1886, 1887), (1903, 1902, 1905, 1904), (1742, 1750, 1898, 1896), (1735, 1727, 1893, 1895), (1734, 1742, 1896, 1894), (1711, 1719, 1891, 1889), (1885, 1884, 1904, 1905), (1726, 1734, 1894, 1892), (1727, 1703, 1887, 1893), (1718, 1710, 1888, 1890), (1703, 1711, 1889, 1887), (1702, 1726, 1892, 1886), (1710, 1702, 1886, 1888), (1921, 1920, 1922, 1923), (1919, 1918, 1920, 1921), (1917, 1916, 1918, 1919), (1915, 1914, 1916, 1917), (1913, 1912, 1914, 1915), (1911, 1910, 1908, 1909), (1907, 1906, 1912, 1913), (1909, 1908, 1906, 1907), (1923, 1922, 1925, 1924), (1736, 1744, 1916, 1914), (1713, 1721, 1911, 1909), (1728, 1736, 1914, 1912), (1729, 1705, 1907, 1913), (1720, 1712, 1908, 1910), (1705, 1713, 1909, 1907), (1704, 1728, 1912, 1906), (1712, 1704, 1906, 1908), (1721, 1720, 1910, 1911), (1883, 1882, 1924, 1925), (1769, 1761, 1921, 1923), (1941, 1940, 1942, 1943), (1939, 1938, 1940, 1941), (1937, 1936, 1938, 1939), (1935, 1934, 1936, 1937), (1933, 1932, 1934, 1935), (1931, 1930, 1928, 1929), (1927, 1926, 1932, 1933), (1929, 1928, 1926, 1927), (1943, 1942, 1945, 1944), (1707, 1715, 1929, 1927), (1706, 1730, 1932, 1926), (1714, 1706, 1926, 1928), (1771, 1763, 1941, 1943), (1763, 1755, 1939, 1941), (1762, 1770, 1942, 1940), (1880, 1771, 1943, 1944), (1755, 1747, 1937, 1939), (1754, 1762, 1940, 1938), (1747, 1739, 1935, 1937), (1723, 1722, 1930, 1931), (1961, 1960, 1962, 1963), (1959, 1958, 1960, 1961), (1957, 1956, 1958, 1959), (1955, 1954, 1956, 1957), (1953, 1952, 1954, 1955), (1951, 1950, 1948, 1949), (1947, 1946, 1952, 1953), (1949, 1948, 1946, 1947), (1963, 1962, 1965, 1964), (1757, 1749, 1957, 1959), (1756, 1764, 1960, 1958), (1749, 1741, 1955, 1957), (1772, 1879, 1965, 1962), (1748, 1756, 1958, 1956), (1741, 1733, 1953, 1955), (1740, 1748, 1956, 1954), (1717, 1725, 1951, 1949), (1732, 1740, 1954, 1952), (1733, 1709, 1947, 1953), (1724, 1716, 1948, 1950)])
me_circle_002.use_remesh_preserve_volume = False
me_circle_002.use_remesh_preserve_attributes = False
me_circle_002.use_mirror_vertex_groups = False
me_circle_002.update()

# ---- objects
ob_circle = bpy.data.objects.new('Circle', me_circle_002)
ob_lamp = bpy.data.objects.new('Lamp', light_lamp)
ob_camera = bpy.data.objects.new('Camera', cam_camera)

# ---- transforms, parenting, visibility, modifiers, constraints
ob_circle.location = (0.0, 0.0, 0.0)
ob_circle.rotation_euler = (1.571, 0.0, 0.0)
ob_circle.lineart.crease_threshold = 0.0
_m = ob_circle.modifiers.new('Subsurf', 'SUBSURF')
_m.uv_smooth = 'PRESERVE_CORNERS'
_m.quality = 2
_m.levels = 3
_m.show_only_control_edges = False
_m = ob_circle.modifiers.new('Mirror', 'MIRROR')
_m.use_clip = True
ob_lamp.location = (4.076, 1.005, 5.904)
ob_lamp.rotation_euler = (0.6503, 0.05522, 1.866)
ob_lamp.lock_rotations_4d = False
ob_lamp.empty_display_type = 'ARROWS'
ob_lamp.color = (0.0, 0.0, 0.0, 0.0)
ob_lamp.lineart.crease_threshold = 0.0
ob_camera.location = (7.481, -6.508, 5.344)
ob_camera.rotation_euler = (1.109, 0.01082, 0.8149)
ob_camera.lock_rotations_4d = False
ob_camera.empty_display_type = 'ARROWS'
ob_camera.color = (0.0, 0.0, 0.0, 0.0)
ob_camera.display_type = 'WIRE'
ob_camera.lineart.crease_threshold = 0.0

# ---- collection membership
col_collection_1.objects.link(ob_circle)
col_collection_1.objects.link(ob_lamp)
col_collection_1.objects.link(ob_camera)

# ---- scene / render settings (as saved in the file)
scene.camera = ob_camera
scene.frame_start = 1; scene.frame_end = 250; scene.frame_set(17)
scene.render.engine = 'BLENDER_EEVEE_NEXT'
scene.render.dither_intensity = 0.0
scene.cycles.use_denoising = False
scene.cycles.samples = 128
scene.cycles.sampling_pattern = 'TABULATED_SOBOL'
scene.cycles.light_sampling_threshold = 0.0
scene.cycles.use_adaptive_sampling = False
scene.cycles.use_light_tree = False
scene.cycles.blur_glossy = 0.0
scene.cycles.sample_clamp_indirect = 0.0
scene.view_settings.view_transform = 'Standard'
bpy.context.view_layer.update()
